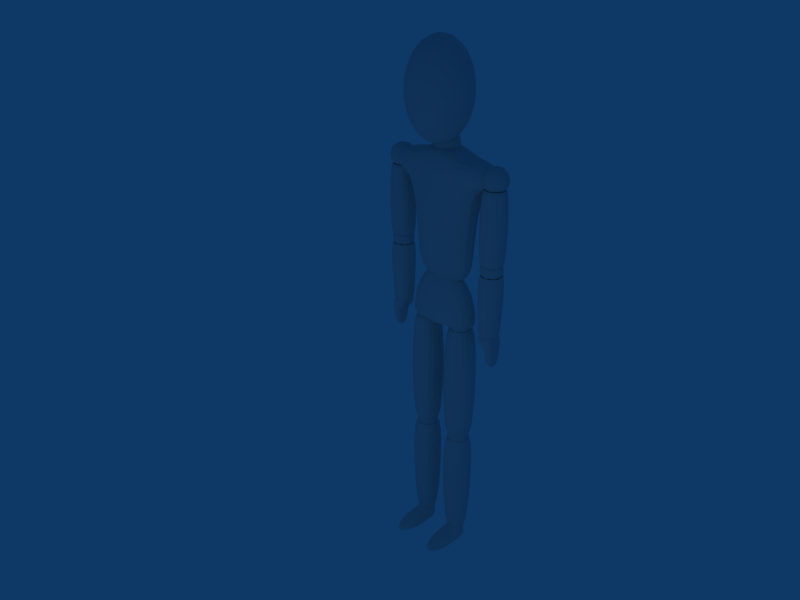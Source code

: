 # Source: puppet.blend  (saved by Blender 2.42.0; exported with 4.5.12 LTS)
import bpy
from mathutils import Matrix  # noqa: F401  (used for matrix-valued properties, if any)

bpy.ops.wm.read_factory_settings(use_empty=True)
scene = bpy.context.scene
scene.name = 'Scene'

# ---- collections
col_collection_1 = bpy.data.collections.new('Collection 1'); scene.collection.children.link(col_collection_1)
col_collection_2 = bpy.data.collections.new('Collection 2'); scene.collection.children.link(col_collection_2)

# ---- world
world_world = bpy.data.worlds.new('World'); scene.world = world_world
world_world.color = (0.05656, 0.2208, 0.4)
world_world.use_sun_shadow = False
world_world.sun_shadow_jitter_overblur = 0.0
world_world.cycles.sampling_method = 'MANUAL'
world_world.cycles.sample_map_resolution = 256

# ---- cameras
cam_camera = bpy.data.cameras.new('Camera')
cam_camera.passepartout_alpha = 0.2
cam_camera.clip_end = 100.0
cam_camera.lens = 35.0
cam_camera.ortho_scale = 7.314
cam_camera.show_passepartout = False
cam_camera.show_safe_areas = True
cam_camera.dof.focus_distance = 0.0
cam_camera.dof.aperture_fstop = 128.0

# ---- lights
light_spot = bpy.data.lights.new('Spot', 'POINT')
light_spot.transmission_factor = 0.0
light_spot.cutoff_distance = 30.0
light_spot.energy = 100.0
light_spot.shadow_buffer_clip_start = 1.001
light_spot.shadow_soft_size = 1.0
light_spot.shadow_maximum_resolution = 0.006
light_spot.use_absolute_resolution = True
light_spot.cycles.use_multiple_importance_sampling = False

# ---- meshes
me_sphere_023 = bpy.data.meshes.new('Sphere.023')
me_sphere_023.from_pydata([(5.677e-10, 9.402e-09, -0.2828), (0.2047, -0.1487, -0.1265), (-0.07817, -0.2406, -0.1265), (-0.253, 2.95e-09, -0.1265), (-0.07817, 0.2406, -0.1265), (0.2047, 0.1487, -0.1265), (0.07817, -0.2406, 0.1265), (-0.2047, -0.1487, 0.1265), (-0.2047, 0.1487, 0.1265), (0.07817, 0.2406, 0.1265), (0.253, -7.491e-09, 0.1265), (5.677e-10, -1.394e-08, 0.2828), (0.1203, -0.0874, -0.2406), (-0.04595, -0.1414, -0.2406), (0.07435, -0.2288, -0.1487), (0.1203, 0.0874, -0.2406), (0.2406, 3.866e-09, -0.1487), (-0.1487, 7.659e-09, -0.2406), (-0.1946, -0.1414, -0.1487), (-0.04595, 0.1414, -0.2406), (-0.1946, 0.1414, -0.1487), (0.07435, 0.2288, -0.1487), (0.269, 0.0874, -3.205e-09), (0.269, -0.0874, -1.042e-08), (0.1663, -0.2288, -1.626e-08), (5.677e-10, -0.2828, -1.848e-08), (-0.1663, -0.2288, -1.626e-08), (-0.269, -0.0874, -1.042e-08), (-0.269, 0.0874, -3.205e-09), (-0.1663, 0.2288, 2.631e-09), (5.677e-10, 0.2828, 4.861e-09), (0.1663, 0.2288, 2.631e-09), (0.1946, -0.1414, 0.1487), (-0.07435, -0.2288, 0.1487), (-0.2406, -8.407e-09, 0.1487), (-0.07435, 0.2288, 0.1487), (0.1946, 0.1414, 0.1487), (0.1487, -1.22e-08, 0.2406), (0.04595, -0.1414, 0.2406), (-0.1203, -0.0874, 0.2406), (-0.1203, 0.0874, 0.2406), (0.04595, 0.1414, 0.2406)], [], [(14, 12, 1), (12, 14, 13), (2, 13, 14), (13, 0, 12), (16, 1, 12), (12, 15, 16), (5, 16, 15), (12, 0, 15), (18, 13, 2), (13, 18, 17), (3, 17, 18), (17, 0, 13), (20, 17, 3), (17, 20, 19), (4, 19, 20), (19, 0, 17), (21, 19, 4), (19, 21, 15), (5, 15, 21), (15, 0, 19), (23, 1, 16), (16, 22, 23), (10, 23, 22), (22, 16, 5), (25, 2, 14), (14, 24, 25), (6, 25, 24), (24, 14, 1), (27, 3, 18), (18, 26, 27), (7, 27, 26), (26, 18, 2), (29, 4, 20), (20, 28, 29), (8, 29, 28), (28, 20, 3), (31, 5, 21), (21, 30, 31), (9, 31, 30), (30, 21, 4), (32, 23, 10), (23, 32, 24), (6, 24, 32), (24, 1, 23), (33, 25, 6), (25, 33, 26), (7, 26, 33), (26, 2, 25), (34, 27, 7), (27, 34, 28), (8, 28, 34), (28, 3, 27), (35, 29, 8), (29, 35, 30), (9, 30, 35), (30, 4, 29), (36, 31, 9), (31, 36, 22), (10, 22, 36), (22, 5, 31), (38, 6, 32), (32, 37, 38), (11, 38, 37), (37, 32, 10), (39, 7, 33), (33, 38, 39), (11, 39, 38), (38, 33, 6), (40, 8, 34), (34, 39, 40), (11, 40, 39), (39, 34, 7), (41, 9, 35), (35, 40, 41), (11, 41, 40), (40, 35, 8), (37, 10, 36), (36, 41, 37), (11, 37, 41), (41, 36, 9)])
me_sphere_023.polygons.foreach_set('use_smooth', [True] * 80)
me_sphere_023.use_remesh_preserve_volume = False
me_sphere_023.use_remesh_preserve_attributes = False
me_sphere_023.use_mirror_vertex_groups = False
me_sphere_023.update()
me_cube_019 = bpy.data.meshes.new('Cube.019')
me_cube_019.from_pydata([(0.3, 1.0, -0.3), (0.36, 0.4, -0.36), (-0.36, 0.4, -0.36), (-0.3, 1.0, -0.3), (0.3, 1.0, 0.3), (0.36, 0.4, 0.36), (-0.36, 0.4, 0.36), (-0.3, 1.0, 0.3), (-0.39, -0.2, -0.39), (-0.39, -0.2, 0.39), (0.39, -0.2, -0.39), (0.39, -0.2, 0.39), (-0.39, -0.8, -0.39), (0.39, -0.8, -0.39), (-0.39, -0.8, 0.39), (0.39, -0.8, 0.39), (-0.36, -1.4, -0.36), (-0.36, -1.4, 0.36), (0.36, -1.4, -0.36), (0.36, -1.4, 0.36), (0.3, -2.1, -0.3), (-0.3, -2.1, -0.3), (0.3, -2.1, 0.3), (-0.3, -2.1, 0.3), (-0.09, -1.7, 0.09), (-0.09, -1.7, -0.09), (0.09, -1.7, -0.09), (0.09, -1.7, 0.09), (-0.09, 0.7, -0.09), (-0.09, 0.7, 0.09), (0.09, 0.7, -0.09), (0.09, 0.7, 0.09)], [], [(0, 1, 2, 3), (4, 7, 6, 5), (0, 4, 5, 1), (2, 6, 7, 3), (6, 2, 8, 9), (1, 5, 11, 10), (5, 6, 9, 11), (2, 1, 10, 8), (8, 10, 13, 12), (11, 9, 14, 15), (10, 11, 15, 13), (9, 8, 12, 14), (14, 12, 16, 17), (13, 15, 19, 18), (15, 14, 17, 19), (12, 13, 18, 16), (16, 18, 20, 21), (19, 17, 23, 22), (18, 19, 22, 20), (17, 16, 21, 23), (23, 21, 25, 24), (20, 22, 27, 26), (22, 23, 24, 27), (21, 20, 26, 25), (26, 27, 24, 25), (3, 7, 29, 28), (4, 0, 30, 31), (7, 4, 31, 29), (0, 3, 28, 30), (28, 29, 31, 30)])
me_cube_019.use_remesh_preserve_volume = False
me_cube_019.use_remesh_preserve_attributes = False
me_cube_019.use_mirror_vertex_groups = False
me_cube_019.update()
me_cube_017 = bpy.data.meshes.new('Cube.017')
me_cube_017.from_pydata([(0.21, 0.9, -0.21), (0.288, 0.4, -0.288), (-0.288, 0.4, -0.288), (-0.21, 0.9, -0.21), (0.21, 0.9, 0.21), (0.288, 0.4, 0.288), (-0.288, 0.4, 0.288), (-0.21, 0.9, 0.21), (-0.3367, -0.2, -0.3367), (-0.3367, -0.2, 0.3367), (0.3367, -0.2, -0.3367), (0.3367, -0.2, 0.3367), (-0.351, -0.8, -0.351), (0.351, -0.8, -0.351), (-0.351, -0.8, 0.351), (0.351, -0.8, 0.351), (-0.36, -1.4, -0.36), (-0.36, -1.4, 0.36), (0.36, -1.4, -0.36), (0.36, -1.4, 0.36), (0.3, -2.1, -0.3), (-0.3, -2.1, -0.3), (0.3, -2.1, 0.3), (-0.3, -2.1, 0.3), (-0.09, -1.7, 0.09), (-0.09, -1.7, -0.09), (0.09, -1.7, -0.09), (0.09, -1.7, 0.09), (-0.09, 0.5, -0.09), (-0.09, 0.5, 0.09), (0.09, 0.5, -0.09), (0.09, 0.5, 0.09)], [], [(0, 1, 2, 3), (4, 7, 6, 5), (0, 4, 5, 1), (2, 6, 7, 3), (6, 2, 8, 9), (1, 5, 11, 10), (5, 6, 9, 11), (2, 1, 10, 8), (8, 10, 13, 12), (11, 9, 14, 15), (10, 11, 15, 13), (9, 8, 12, 14), (14, 12, 16, 17), (13, 15, 19, 18), (15, 14, 17, 19), (12, 13, 18, 16), (16, 18, 20, 21), (19, 17, 23, 22), (18, 19, 22, 20), (17, 16, 21, 23), (23, 21, 25, 24), (20, 22, 27, 26), (22, 23, 24, 27), (21, 20, 26, 25), (26, 27, 24, 25), (3, 7, 29, 28), (4, 0, 30, 31), (7, 4, 31, 29), (0, 3, 28, 30), (28, 29, 31, 30)])
me_cube_017.use_remesh_preserve_volume = False
me_cube_017.use_remesh_preserve_attributes = False
me_cube_017.use_mirror_vertex_groups = False
me_cube_017.update()
me_cube_016 = bpy.data.meshes.new('Cube.016')
me_cube_016.from_pydata([(0.21, 0.9, -0.21), (0.288, 0.4, -0.288), (-0.288, 0.4, -0.288), (-0.21, 0.9, -0.21), (0.21, 0.9, 0.21), (0.288, 0.4, 0.288), (-0.288, 0.4, 0.288), (-0.21, 0.9, 0.21), (-0.3367, -0.2, -0.3367), (-0.3367, -0.2, 0.3367), (0.3367, -0.2, -0.3367), (0.3367, -0.2, 0.3367), (-0.351, -0.8, -0.351), (0.351, -0.8, -0.351), (-0.351, -0.8, 0.351), (0.351, -0.8, 0.351), (-0.36, -1.4, -0.36), (-0.36, -1.4, 0.36), (0.36, -1.4, -0.36), (0.36, -1.4, 0.36), (0.3, -2.1, -0.3), (-0.3, -2.1, -0.3), (0.3, -2.1, 0.3), (-0.3, -2.1, 0.3), (-0.09, -1.7, 0.09), (-0.09, -1.7, -0.09), (0.09, -1.7, -0.09), (0.09, -1.7, 0.09), (-0.09, 0.5, -0.09), (-0.09, 0.5, 0.09), (0.09, 0.5, -0.09), (0.09, 0.5, 0.09)], [], [(0, 1, 2, 3), (4, 7, 6, 5), (0, 4, 5, 1), (2, 6, 7, 3), (6, 2, 8, 9), (1, 5, 11, 10), (5, 6, 9, 11), (2, 1, 10, 8), (8, 10, 13, 12), (11, 9, 14, 15), (10, 11, 15, 13), (9, 8, 12, 14), (14, 12, 16, 17), (13, 15, 19, 18), (15, 14, 17, 19), (12, 13, 18, 16), (16, 18, 20, 21), (19, 17, 23, 22), (18, 19, 22, 20), (17, 16, 21, 23), (23, 21, 25, 24), (20, 22, 27, 26), (22, 23, 24, 27), (21, 20, 26, 25), (26, 27, 24, 25), (3, 7, 29, 28), (4, 0, 30, 31), (7, 4, 31, 29), (0, 3, 28, 30), (28, 29, 31, 30)])
me_cube_016.use_remesh_preserve_volume = False
me_cube_016.use_remesh_preserve_attributes = False
me_cube_016.use_mirror_vertex_groups = False
me_cube_016.update()
me_cube_013 = bpy.data.meshes.new('Cube.013')
me_cube_013.from_pydata([(0.3, 1.0, -0.3), (0.36, 0.4, -0.36), (-0.36, 0.4, -0.36), (-0.3, 1.0, -0.3), (0.3, 1.0, 0.3), (0.36, 0.4, 0.36), (-0.36, 0.4, 0.36), (-0.3, 1.0, 0.3), (-0.39, -0.2, -0.39), (-0.39, -0.2, 0.39), (0.39, -0.2, -0.39), (0.39, -0.2, 0.39), (-0.39, -0.8, -0.39), (0.39, -0.8, -0.39), (-0.39, -0.8, 0.39), (0.39, -0.8, 0.39), (-0.36, -1.4, -0.36), (-0.36, -1.4, 0.36), (0.36, -1.4, -0.36), (0.36, -1.4, 0.36), (0.3, -2.1, -0.3), (-0.3, -2.1, -0.3), (0.3, -2.1, 0.3), (-0.3, -2.1, 0.3), (-0.09, -1.7, 0.09), (-0.09, -1.7, -0.09), (0.09, -1.7, -0.09), (0.09, -1.7, 0.09), (-0.09, 0.7, -0.09), (-0.09, 0.7, 0.09), (0.09, 0.7, -0.09), (0.09, 0.7, 0.09)], [], [(0, 1, 2, 3), (4, 7, 6, 5), (0, 4, 5, 1), (2, 6, 7, 3), (6, 2, 8, 9), (1, 5, 11, 10), (5, 6, 9, 11), (2, 1, 10, 8), (8, 10, 13, 12), (11, 9, 14, 15), (10, 11, 15, 13), (9, 8, 12, 14), (14, 12, 16, 17), (13, 15, 19, 18), (15, 14, 17, 19), (12, 13, 18, 16), (16, 18, 20, 21), (19, 17, 23, 22), (18, 19, 22, 20), (17, 16, 21, 23), (23, 21, 25, 24), (20, 22, 27, 26), (22, 23, 24, 27), (21, 20, 26, 25), (26, 27, 24, 25), (3, 7, 29, 28), (4, 0, 30, 31), (7, 4, 31, 29), (0, 3, 28, 30), (28, 29, 31, 30)])
me_cube_013.use_remesh_preserve_volume = False
me_cube_013.use_remesh_preserve_attributes = False
me_cube_013.use_mirror_vertex_groups = False
me_cube_013.update()
me_sphere_022 = bpy.data.meshes.new('Sphere.022')
me_sphere_022.from_pydata([(5.677e-10, 9.402e-09, -0.2828), (0.2047, -0.1487, -0.1265), (-0.07817, -0.2406, -0.1265), (-0.253, 2.95e-09, -0.1265), (-0.07817, 0.2406, -0.1265), (0.2047, 0.1487, -0.1265), (0.07817, -0.2406, 0.1265), (-0.2047, -0.1487, 0.1265), (-0.2047, 0.1487, 0.1265), (0.07817, 0.2406, 0.1265), (0.253, -7.491e-09, 0.1265), (5.677e-10, -1.394e-08, 0.2828), (0.1203, -0.0874, -0.2406), (-0.04595, -0.1414, -0.2406), (0.07435, -0.2288, -0.1487), (0.1203, 0.0874, -0.2406), (0.2406, 3.866e-09, -0.1487), (-0.1487, 7.659e-09, -0.2406), (-0.1946, -0.1414, -0.1487), (-0.04595, 0.1414, -0.2406), (-0.1946, 0.1414, -0.1487), (0.07435, 0.2288, -0.1487), (0.269, 0.0874, -3.205e-09), (0.269, -0.0874, -1.042e-08), (0.1663, -0.2288, -1.626e-08), (5.677e-10, -0.2828, -1.848e-08), (-0.1663, -0.2288, -1.626e-08), (-0.269, -0.0874, -1.042e-08), (-0.269, 0.0874, -3.205e-09), (-0.1663, 0.2288, 2.631e-09), (5.677e-10, 0.2828, 4.861e-09), (0.1663, 0.2288, 2.631e-09), (0.1946, -0.1414, 0.1487), (-0.07435, -0.2288, 0.1487), (-0.2406, -8.407e-09, 0.1487), (-0.07435, 0.2288, 0.1487), (0.1946, 0.1414, 0.1487), (0.1487, -1.22e-08, 0.2406), (0.04595, -0.1414, 0.2406), (-0.1203, -0.0874, 0.2406), (-0.1203, 0.0874, 0.2406), (0.04595, 0.1414, 0.2406)], [], [(14, 12, 1), (12, 14, 13), (2, 13, 14), (13, 0, 12), (16, 1, 12), (12, 15, 16), (5, 16, 15), (12, 0, 15), (18, 13, 2), (13, 18, 17), (3, 17, 18), (17, 0, 13), (20, 17, 3), (17, 20, 19), (4, 19, 20), (19, 0, 17), (21, 19, 4), (19, 21, 15), (5, 15, 21), (15, 0, 19), (23, 1, 16), (16, 22, 23), (10, 23, 22), (22, 16, 5), (25, 2, 14), (14, 24, 25), (6, 25, 24), (24, 14, 1), (27, 3, 18), (18, 26, 27), (7, 27, 26), (26, 18, 2), (29, 4, 20), (20, 28, 29), (8, 29, 28), (28, 20, 3), (31, 5, 21), (21, 30, 31), (9, 31, 30), (30, 21, 4), (32, 23, 10), (23, 32, 24), (6, 24, 32), (24, 1, 23), (33, 25, 6), (25, 33, 26), (7, 26, 33), (26, 2, 25), (34, 27, 7), (27, 34, 28), (8, 28, 34), (28, 3, 27), (35, 29, 8), (29, 35, 30), (9, 30, 35), (30, 4, 29), (36, 31, 9), (31, 36, 22), (10, 22, 36), (22, 5, 31), (38, 6, 32), (32, 37, 38), (11, 38, 37), (37, 32, 10), (39, 7, 33), (33, 38, 39), (11, 39, 38), (38, 33, 6), (40, 8, 34), (34, 39, 40), (11, 40, 39), (39, 34, 7), (41, 9, 35), (35, 40, 41), (11, 41, 40), (40, 35, 8), (37, 10, 36), (36, 41, 37), (11, 37, 41), (41, 36, 9)])
me_sphere_022.polygons.foreach_set('use_smooth', [True] * 80)
me_sphere_022.use_remesh_preserve_volume = False
me_sphere_022.use_remesh_preserve_attributes = False
me_sphere_022.use_mirror_vertex_groups = False
me_sphere_022.update()
me_cube_011 = bpy.data.meshes.new('Cube.011')
me_cube_011.from_pydata([(0.3146, 0.0003095, -0.3146), (0.286, -0.498, -0.286), (-0.286, -0.498, -0.286), (-0.3146, 0.0003097, -0.3146), (0.3146, 0.0003094, 0.3146), (0.286, -0.498, 0.286), (-0.286, -0.498, 0.286), (-0.3146, 0.0003096, 0.3146), (-0.286, 0.5022, -0.286), (-0.286, 0.5022, 0.286), (0.286, 0.5022, -0.286), (0.286, 0.5022, 0.286), (0.264, 0.9, -0.264), (-0.264, 0.9, -0.264), (0.264, 0.9, 0.264), (-0.264, 0.9, 0.264), (-0.14, 0.7, -0.14), (-0.14, 0.7, 0.14), (0.14, 0.7, -0.14), (0.14, 0.7, 0.14), (-0.27, -0.9, 0.27), (-0.27, -0.9, -0.27), (0.27, -0.9, -0.27), (0.27, -0.9, 0.27), (0.154, -0.588, -0.154), (-0.154, -0.588, -0.154), (0.154, -0.588, 0.154), (-0.154, -0.588, 0.154)], [], [(0, 1, 2, 3), (4, 7, 6, 5), (0, 4, 5, 1), (2, 6, 7, 3), (3, 7, 9, 8), (4, 0, 10, 11), (7, 4, 11, 9), (0, 3, 8, 10), (10, 8, 13, 12), (9, 11, 14, 15), (11, 10, 12, 14), (8, 9, 15, 13), (13, 15, 17, 16), (14, 12, 18, 19), (15, 14, 19, 17), (12, 13, 16, 18), (16, 17, 19, 18), (6, 2, 21, 20), (1, 5, 23, 22), (5, 6, 20, 23), (2, 1, 22, 21), (21, 22, 24, 25), (23, 20, 27, 26), (22, 23, 26, 24), (20, 21, 25, 27), (24, 26, 27, 25)])
me_cube_011.use_remesh_preserve_volume = False
me_cube_011.use_remesh_preserve_attributes = False
me_cube_011.use_mirror_vertex_groups = False
me_cube_011.update()
me_cube_010 = bpy.data.meshes.new('Cube.010')
me_cube_010.from_pydata([(0.2831, -0.1997, -0.2831), (0.286, -0.498, -0.286), (-0.286, -0.498, -0.286), (-0.2831, -0.1997, -0.2831), (0.2831, -0.1997, 0.2831), (0.286, -0.498, 0.286), (-0.286, -0.498, 0.286), (-0.2831, -0.1997, 0.2831), (-0.2574, 0.3022, -0.2574), (-0.2574, 0.3022, 0.2574), (0.2574, 0.3022, -0.2574), (0.2574, 0.3022, 0.2574), (0.2376, 0.7, -0.2376), (-0.2376, 0.7, -0.2376), (0.2376, 0.7, 0.2376), (-0.2376, 0.7, 0.2376), (-0.126, 0.5, -0.126), (-0.126, 0.5, 0.126), (0.126, 0.5, -0.126), (0.126, 0.5, 0.126), (-0.27, -0.9, 0.27), (-0.27, -0.9, -0.27), (0.27, -0.9, -0.27), (0.27, -0.9, 0.27), (0.154, -0.588, -0.154), (-0.154, -0.588, -0.154), (0.154, -0.588, 0.154), (-0.154, -0.588, 0.154)], [], [(0, 1, 2, 3), (4, 7, 6, 5), (0, 4, 5, 1), (2, 6, 7, 3), (3, 7, 9, 8), (4, 0, 10, 11), (7, 4, 11, 9), (0, 3, 8, 10), (10, 8, 13, 12), (9, 11, 14, 15), (11, 10, 12, 14), (8, 9, 15, 13), (13, 15, 17, 16), (14, 12, 18, 19), (15, 14, 19, 17), (12, 13, 16, 18), (16, 17, 19, 18), (6, 2, 21, 20), (1, 5, 23, 22), (5, 6, 20, 23), (2, 1, 22, 21), (21, 22, 24, 25), (23, 20, 27, 26), (22, 23, 26, 24), (20, 21, 25, 27), (24, 26, 27, 25)])
me_cube_010.use_remesh_preserve_volume = False
me_cube_010.use_remesh_preserve_attributes = False
me_cube_010.use_mirror_vertex_groups = False
me_cube_010.update()
me_cube_009 = bpy.data.meshes.new('Cube.009')
me_cube_009.from_pydata([(0.2831, -0.1997, -0.2831), (0.286, -0.498, -0.286), (-0.286, -0.498, -0.286), (-0.2831, -0.1997, -0.2831), (0.2831, -0.1997, 0.2831), (0.286, -0.498, 0.286), (-0.286, -0.498, 0.286), (-0.2831, -0.1997, 0.2831), (-0.2574, 0.3022, -0.2574), (-0.2574, 0.3022, 0.2574), (0.2574, 0.3022, -0.2574), (0.2574, 0.3022, 0.2574), (0.2376, 0.7, -0.2376), (-0.2376, 0.7, -0.2376), (0.2376, 0.7, 0.2376), (-0.2376, 0.7, 0.2376), (-0.126, 0.5, -0.126), (-0.126, 0.5, 0.126), (0.126, 0.5, -0.126), (0.126, 0.5, 0.126), (-0.27, -0.9, 0.27), (-0.27, -0.9, -0.27), (0.27, -0.9, -0.27), (0.27, -0.9, 0.27), (0.154, -0.588, -0.154), (-0.154, -0.588, -0.154), (0.154, -0.588, 0.154), (-0.154, -0.588, 0.154)], [], [(0, 1, 2, 3), (4, 7, 6, 5), (0, 4, 5, 1), (2, 6, 7, 3), (3, 7, 9, 8), (4, 0, 10, 11), (7, 4, 11, 9), (0, 3, 8, 10), (10, 8, 13, 12), (9, 11, 14, 15), (11, 10, 12, 14), (8, 9, 15, 13), (13, 15, 17, 16), (14, 12, 18, 19), (15, 14, 19, 17), (12, 13, 16, 18), (16, 17, 19, 18), (6, 2, 21, 20), (1, 5, 23, 22), (5, 6, 20, 23), (2, 1, 22, 21), (21, 22, 24, 25), (23, 20, 27, 26), (22, 23, 26, 24), (20, 21, 25, 27), (24, 26, 27, 25)])
me_cube_009.use_remesh_preserve_volume = False
me_cube_009.use_remesh_preserve_attributes = False
me_cube_009.use_mirror_vertex_groups = False
me_cube_009.update()
me_cube_005 = bpy.data.meshes.new('Cube.005')
me_cube_005.from_pydata([(0.3146, 0.0003095, -0.3146), (0.286, -0.498, -0.286), (-0.286, -0.498, -0.286), (-0.3146, 0.0003097, -0.3146), (0.3146, 0.0003094, 0.3146), (0.286, -0.498, 0.286), (-0.286, -0.498, 0.286), (-0.3146, 0.0003096, 0.3146), (-0.286, 0.5022, -0.286), (-0.286, 0.5022, 0.286), (0.286, 0.5022, -0.286), (0.286, 0.5022, 0.286), (0.264, 0.9, -0.264), (-0.264, 0.9, -0.264), (0.264, 0.9, 0.264), (-0.264, 0.9, 0.264), (-0.14, 0.7, -0.14), (-0.14, 0.7, 0.14), (0.14, 0.7, -0.14), (0.14, 0.7, 0.14), (-0.27, -0.9, 0.27), (-0.27, -0.9, -0.27), (0.27, -0.9, -0.27), (0.27, -0.9, 0.27), (0.154, -0.588, -0.154), (-0.154, -0.588, -0.154), (0.154, -0.588, 0.154), (-0.154, -0.588, 0.154)], [], [(0, 1, 2, 3), (4, 7, 6, 5), (0, 4, 5, 1), (2, 6, 7, 3), (3, 7, 9, 8), (4, 0, 10, 11), (7, 4, 11, 9), (0, 3, 8, 10), (10, 8, 13, 12), (9, 11, 14, 15), (11, 10, 12, 14), (8, 9, 15, 13), (13, 15, 17, 16), (14, 12, 18, 19), (15, 14, 19, 17), (12, 13, 16, 18), (16, 17, 19, 18), (6, 2, 21, 20), (1, 5, 23, 22), (5, 6, 20, 23), (2, 1, 22, 21), (21, 22, 24, 25), (23, 20, 27, 26), (22, 23, 26, 24), (20, 21, 25, 27), (24, 26, 27, 25)])
me_cube_005.use_remesh_preserve_volume = False
me_cube_005.use_remesh_preserve_attributes = False
me_cube_005.use_mirror_vertex_groups = False
me_cube_005.update()
me_cube_003 = bpy.data.meshes.new('Cube.003')
me_cube_003.from_pydata([(-0.6, 0.7, -0.45), (-1.0, 0.2, -0.45), (1.0, 0.2, -0.45), (0.6, 0.7, -0.45), (-0.6, 0.7, 0.45), (-1.0, 0.2, 0.45), (1.0, 0.2, 0.45), (0.6, 0.7, 0.45), (-1.3, 0.1, 0.3), (-1.3, 0.7, 0.3), (-1.3, 0.1, -0.3), (-1.3, 0.7, -0.3), (1.3, 0.7, 0.3), (1.3, 0.1, 0.3), (1.3, 0.7, -0.3), (1.3, 0.1, -0.3), (0.8, -1.0, 0.4), (-0.8, -1.0, 0.4), (0.8, -1.0, -0.4), (-0.8, -1.0, -0.4), (-0.8, -1.9, -0.3), (0.8, -1.9, -0.3), (-0.8, -1.9, 0.3), (0.8, -1.9, 0.3), (0.3, 0.9, -0.3), (0.3, 0.9, 0.3), (-0.3, 0.9, -0.3), (-0.3, 0.9, 0.3), (0.4, -2.1, -0.15), (0.4, -2.1, 0.15), (-0.4, -2.1, -0.15), (-0.4, -2.1, 0.15)], [], [(0, 1, 2, 3), (4, 7, 6, 5), (0, 4, 9, 11), (5, 1, 10, 8), (4, 5, 8, 9), (1, 0, 11, 10), (11, 9, 8, 10), (7, 3, 14, 12), (2, 6, 13, 15), (6, 7, 12, 13), (3, 2, 15, 14), (15, 13, 12, 14), (6, 2, 18, 16), (1, 5, 17, 19), (5, 6, 16, 17), (2, 1, 19, 18), (18, 19, 20, 21), (17, 16, 23, 22), (19, 17, 22, 20), (16, 18, 21, 23), (3, 7, 25, 24), (4, 0, 26, 27), (7, 4, 27, 25), (0, 3, 24, 26), (24, 25, 27, 26), (23, 21, 28, 29), (20, 22, 31, 30), (22, 23, 29, 31), (21, 20, 30, 28), (30, 31, 29, 28)])
me_cube_003.use_remesh_preserve_volume = False
me_cube_003.use_remesh_preserve_attributes = False
me_cube_003.use_mirror_vertex_groups = False
me_cube_003.update()
me_sphere_017 = bpy.data.meshes.new('Sphere.017')
me_sphere_017.from_pydata([(-2.649e-09, 2.076e-08, -0.8485), (-0.7589, 7.823e-09, -0.3795), (-0.2345, 1.011, -0.3795), (0.614, 0.6245, -0.3795), (-0.614, 0.6245, 0.3795), (0.2345, 1.011, 0.3795), (0.7589, -1.311e-08, 0.3795), (-2.649e-09, -2.604e-08, 0.8485), (0.3609, 0.3671, -0.7218), (0.7218, 9.661e-09, -0.4461), (-0.4461, 1.726e-08, -0.7218), (-0.1378, 0.594, -0.7218), (-0.5839, 0.594, -0.4461), (0.2231, 0.9611, -0.4461), (0.807, 0.3671, 1.845e-08), (-0.807, 0.3671, 1.845e-08), (-0.4988, 0.9611, 4.877e-08), (-2.649e-09, 1.188, 6.035e-08), (0.4988, 0.9611, 4.877e-08), (-0.7218, -1.494e-08, 0.4461), (-0.2231, 0.9611, 0.4461), (0.5839, 0.594, 0.4461), (0.4461, -2.255e-08, 0.7218), (-0.3609, 0.3671, 0.7218), (0.1378, 0.594, 0.7218), (0.1876, 0.1908, -0.8162), (0.5067, 0.5154, -0.5724), (0.6943, 0.3246, -0.4291), (-0.2319, 1.987e-08, -0.8162), (-0.6264, 1.314e-08, -0.5724), (-0.07165, 0.3087, -0.8162), (-0.1936, 0.834, -0.5724), (-0.4254, 0.834, -0.4291), (-0.698, 0.3087, -0.4291), (-0.005961, 1.025, -0.4291), (0.4351, 0.8242, -0.4291), (0.7386, 0.5154, -0.1972), (0.814, 0.1908, 0.1972), (-0.7386, 0.5154, 0.1972), (-0.814, 0.1908, -0.1972), (-0.3811, 1.025, -0.1972), (-0.5784, 0.8242, 0.1972), (-0.1219, 1.143, -0.1972), (0.1219, 1.143, 0.1972), (0.5784, 0.8242, -0.1972), (0.3811, 1.025, 0.1972), (-0.6943, 0.3246, 0.4291), (-0.4351, 0.8242, 0.4291), (0.005961, 1.025, 0.4291), (0.4254, 0.834, 0.4291), (0.698, 0.3087, 0.4291), (0.6264, -1.843e-08, 0.5724), (0.2319, -2.515e-08, 0.8162), (-0.5067, 0.5154, 0.5724), (-0.1876, 0.1908, 0.8162), (0.1936, 0.834, 0.5724), (0.07165, 0.3087, 0.8162), (0.3795, 1.829e-08, -0.7589), (0.5692, 0.193, -0.614), (-0.5415, 0.3123, -0.614), (-0.307, 0.3123, -0.7589), (-0.3795, 0.6245, -0.614), (0.04479, 0.8175, -0.614), (0.1173, 0.5053, -0.7589), (0.307, 0.6982, -0.614), (0.8037, 0.193, -0.2345), (0.8485, -2.642e-09, -2.943e-10), (-0.5692, 0.8175, -0.2345), (-0.7313, 0.5053, -0.2345), (-0.6865, 0.6983, 3.535e-08), (0.3795, 1.011, -0.2345), (0.1173, 1.13, -0.2345), (0.2622, 1.13, 5.738e-08), (-0.8485, -2.642e-09, -2.943e-10), (-0.8037, 0.193, 0.2345), (-0.3795, 1.011, 0.2345), (-0.2622, 1.13, 5.738e-08), (-0.1173, 1.13, 0.2345), (0.5692, 0.8175, 0.2345), (0.6865, 0.6983, 3.535e-08), (0.7313, 0.5053, 0.2345), (-0.5692, 0.193, 0.614), (-0.3795, -2.357e-08, 0.7589), (-0.04479, 0.8175, 0.614), (-0.307, 0.6982, 0.614), (-0.1173, 0.5053, 0.7589), (0.5415, 0.3123, 0.614), (0.3795, 0.6245, 0.614), (0.307, 0.3123, 0.7589), (-1.479, -0.6265, 0.8246)], [], [(58, 57, 8), (26, 3, 27), (27, 58, 26), (8, 26, 58), (58, 27, 9), (25, 8, 57), (59, 33, 12), (33, 59, 29), (10, 29, 59), (29, 1, 33), (59, 60, 10), (60, 59, 61), (12, 61, 59), (61, 11, 60), (31, 32, 2), (32, 31, 61), (11, 61, 31), (61, 12, 32), (30, 60, 11), (60, 30, 28), (0, 28, 30), (28, 10, 60), (62, 34, 13), (34, 62, 31), (11, 31, 62), (31, 2, 34), (62, 63, 11), (63, 62, 64), (13, 64, 62), (64, 8, 63), (26, 35, 3), (35, 26, 64), (8, 64, 26), (64, 13, 35), (25, 63, 8), (63, 25, 30), (0, 30, 25), (30, 11, 63), (66, 65, 14), (14, 37, 66), (36, 14, 65), (65, 27, 36), (3, 36, 27), (27, 65, 9), (67, 16, 40), (40, 32, 67), (12, 67, 32), (32, 40, 2), (67, 12, 68), (68, 69, 67), (16, 67, 69), (69, 68, 15), (38, 4, 41), (41, 69, 38), (15, 38, 69), (69, 41, 16), (39, 15, 68), (68, 33, 39), (1, 39, 33), (33, 68, 12), (70, 18, 44), (44, 35, 70), (13, 70, 35), (35, 44, 3), (70, 13, 71), (71, 72, 70), (18, 70, 72), (72, 71, 17), (43, 5, 45), (45, 72, 43), (17, 43, 72), (72, 45, 18), (42, 17, 71), (71, 34, 42), (2, 42, 34), (34, 71, 13), (74, 15, 73), (38, 46, 4), (46, 38, 74), (15, 74, 38), (74, 19, 46), (39, 73, 15), (75, 47, 20), (47, 75, 41), (16, 41, 75), (41, 4, 47), (75, 76, 16), (76, 75, 77), (20, 77, 75), (77, 17, 76), (43, 48, 5), (48, 43, 77), (17, 77, 43), (77, 20, 48), (42, 76, 17), (76, 42, 40), (2, 40, 42), (40, 16, 76), (78, 49, 21), (49, 78, 45), (18, 45, 78), (45, 5, 49), (78, 79, 18), (79, 78, 80), (21, 80, 78), (80, 14, 79), (37, 50, 6), (50, 37, 80), (14, 80, 37), (80, 21, 50), (36, 79, 14), (79, 36, 44), (3, 44, 36), (44, 18, 79), (81, 23, 53), (53, 46, 81), (19, 81, 46), (46, 53, 4), (23, 81, 82), (82, 54, 23), (83, 24, 55), (55, 48, 83), (20, 83, 48), (48, 55, 5), (83, 20, 84), (84, 85, 83), (24, 83, 85), (85, 84, 23), (54, 7, 56), (56, 85, 54), (23, 54, 85), (85, 56, 24), (53, 23, 84), (84, 47, 53), (4, 53, 47), (47, 84, 20), (86, 22, 51), (51, 50, 86), (21, 86, 50), (50, 51, 6), (86, 21, 87), (87, 88, 86), (22, 86, 88), (88, 87, 24), (56, 7, 52), (52, 88, 56), (24, 56, 88), (88, 52, 22), (55, 24, 87), (87, 49, 55), (5, 55, 49), (49, 87, 21), (0, 25, 57), (9, 57, 58), (9, 65, 66), (6, 66, 37), (7, 54, 82), (19, 82, 81), (19, 74, 73), (1, 73, 39), (52, 7, 82), (22, 52, 82), (22, 82, 19), (51, 22, 19), (6, 51, 19), (6, 19, 73), (66, 6, 73), (66, 73, 1), (9, 66, 1), (9, 1, 29), (57, 9, 29), (57, 29, 10), (57, 10, 28), (0, 57, 28)])
me_sphere_017.use_remesh_preserve_volume = False
me_sphere_017.use_remesh_preserve_attributes = False
me_sphere_017.use_mirror_vertex_groups = False
me_sphere_017.update()
me_sphere_015 = bpy.data.meshes.new('Sphere.015')
me_sphere_015.from_pydata([(5.677e-10, 9.402e-09, -0.2828), (0.2047, -0.1487, -0.1265), (-0.07817, -0.2406, -0.1265), (-0.253, 2.95e-09, -0.1265), (-0.07817, 0.2406, -0.1265), (0.2047, 0.1487, -0.1265), (0.07817, -0.2406, 0.1265), (-0.2047, -0.1487, 0.1265), (-0.2047, 0.1487, 0.1265), (0.07817, 0.2406, 0.1265), (0.253, -7.491e-09, 0.1265), (5.677e-10, -1.394e-08, 0.2828), (0.1203, -0.0874, -0.2406), (-0.04595, -0.1414, -0.2406), (0.07435, -0.2288, -0.1487), (0.1203, 0.0874, -0.2406), (0.2406, 3.866e-09, -0.1487), (-0.1487, 7.659e-09, -0.2406), (-0.1946, -0.1414, -0.1487), (-0.04595, 0.1414, -0.2406), (-0.1946, 0.1414, -0.1487), (0.07435, 0.2288, -0.1487), (0.269, 0.0874, -3.205e-09), (0.269, -0.0874, -1.042e-08), (0.1663, -0.2288, -1.626e-08), (5.677e-10, -0.2828, -1.848e-08), (-0.1663, -0.2288, -1.626e-08), (-0.269, -0.0874, -1.042e-08), (-0.269, 0.0874, -3.205e-09), (-0.1663, 0.2288, 2.631e-09), (5.677e-10, 0.2828, 4.861e-09), (0.1663, 0.2288, 2.631e-09), (0.1946, -0.1414, 0.1487), (-0.07435, -0.2288, 0.1487), (-0.2406, -8.407e-09, 0.1487), (-0.07435, 0.2288, 0.1487), (0.1946, 0.1414, 0.1487), (0.1487, -1.22e-08, 0.2406), (0.04595, -0.1414, 0.2406), (-0.1203, -0.0874, 0.2406), (-0.1203, 0.0874, 0.2406), (0.04595, 0.1414, 0.2406)], [], [(14, 12, 1), (12, 14, 13), (2, 13, 14), (13, 0, 12), (16, 1, 12), (12, 15, 16), (5, 16, 15), (12, 0, 15), (18, 13, 2), (13, 18, 17), (3, 17, 18), (17, 0, 13), (20, 17, 3), (17, 20, 19), (4, 19, 20), (19, 0, 17), (21, 19, 4), (19, 21, 15), (5, 15, 21), (15, 0, 19), (23, 1, 16), (16, 22, 23), (10, 23, 22), (22, 16, 5), (25, 2, 14), (14, 24, 25), (6, 25, 24), (24, 14, 1), (27, 3, 18), (18, 26, 27), (7, 27, 26), (26, 18, 2), (29, 4, 20), (20, 28, 29), (8, 29, 28), (28, 20, 3), (31, 5, 21), (21, 30, 31), (9, 31, 30), (30, 21, 4), (32, 23, 10), (23, 32, 24), (6, 24, 32), (24, 1, 23), (33, 25, 6), (25, 33, 26), (7, 26, 33), (26, 2, 25), (34, 27, 7), (27, 34, 28), (8, 28, 34), (28, 3, 27), (35, 29, 8), (29, 35, 30), (9, 30, 35), (30, 4, 29), (36, 31, 9), (31, 36, 22), (10, 22, 36), (22, 5, 31), (38, 6, 32), (32, 37, 38), (11, 38, 37), (37, 32, 10), (39, 7, 33), (33, 38, 39), (11, 39, 38), (38, 33, 6), (40, 8, 34), (34, 39, 40), (11, 40, 39), (39, 34, 7), (41, 9, 35), (35, 40, 41), (11, 41, 40), (40, 35, 8), (37, 10, 36), (36, 41, 37), (11, 37, 41), (41, 36, 9)])
me_sphere_015.polygons.foreach_set('use_smooth', [True] * 80)
me_sphere_015.use_remesh_preserve_volume = False
me_sphere_015.use_remesh_preserve_attributes = False
me_sphere_015.use_mirror_vertex_groups = False
me_sphere_015.update()
me_sphere_014 = bpy.data.meshes.new('Sphere.014')
me_sphere_014.from_pydata([(5.677e-10, 9.402e-09, -0.2828), (0.2047, -0.1487, -0.1265), (-0.07817, -0.2406, -0.1265), (-0.253, 2.95e-09, -0.1265), (-0.07817, 0.2406, -0.1265), (0.2047, 0.1487, -0.1265), (0.07817, -0.2406, 0.1265), (-0.2047, -0.1487, 0.1265), (-0.2047, 0.1487, 0.1265), (0.07817, 0.2406, 0.1265), (0.253, -7.491e-09, 0.1265), (5.677e-10, -1.394e-08, 0.2828), (0.1203, -0.0874, -0.2406), (-0.04595, -0.1414, -0.2406), (0.07435, -0.2288, -0.1487), (0.1203, 0.0874, -0.2406), (0.2406, 3.866e-09, -0.1487), (-0.1487, 7.659e-09, -0.2406), (-0.1946, -0.1414, -0.1487), (-0.04595, 0.1414, -0.2406), (-0.1946, 0.1414, -0.1487), (0.07435, 0.2288, -0.1487), (0.269, 0.0874, -3.205e-09), (0.269, -0.0874, -1.042e-08), (0.1663, -0.2288, -1.626e-08), (5.677e-10, -0.2828, -1.848e-08), (-0.1663, -0.2288, -1.626e-08), (-0.269, -0.0874, -1.042e-08), (-0.269, 0.0874, -3.205e-09), (-0.1663, 0.2288, 2.631e-09), (5.677e-10, 0.2828, 4.861e-09), (0.1663, 0.2288, 2.631e-09), (0.1946, -0.1414, 0.1487), (-0.07435, -0.2288, 0.1487), (-0.2406, -8.407e-09, 0.1487), (-0.07435, 0.2288, 0.1487), (0.1946, 0.1414, 0.1487), (0.1487, -1.22e-08, 0.2406), (0.04595, -0.1414, 0.2406), (-0.1203, -0.0874, 0.2406), (-0.1203, 0.0874, 0.2406), (0.04595, 0.1414, 0.2406)], [], [(14, 12, 1), (12, 14, 13), (2, 13, 14), (13, 0, 12), (16, 1, 12), (12, 15, 16), (5, 16, 15), (12, 0, 15), (18, 13, 2), (13, 18, 17), (3, 17, 18), (17, 0, 13), (20, 17, 3), (17, 20, 19), (4, 19, 20), (19, 0, 17), (21, 19, 4), (19, 21, 15), (5, 15, 21), (15, 0, 19), (23, 1, 16), (16, 22, 23), (10, 23, 22), (22, 16, 5), (25, 2, 14), (14, 24, 25), (6, 25, 24), (24, 14, 1), (27, 3, 18), (18, 26, 27), (7, 27, 26), (26, 18, 2), (29, 4, 20), (20, 28, 29), (8, 29, 28), (28, 20, 3), (31, 5, 21), (21, 30, 31), (9, 31, 30), (30, 21, 4), (32, 23, 10), (23, 32, 24), (6, 24, 32), (24, 1, 23), (33, 25, 6), (25, 33, 26), (7, 26, 33), (26, 2, 25), (34, 27, 7), (27, 34, 28), (8, 28, 34), (28, 3, 27), (35, 29, 8), (29, 35, 30), (9, 30, 35), (30, 4, 29), (36, 31, 9), (31, 36, 22), (10, 22, 36), (22, 5, 31), (38, 6, 32), (32, 37, 38), (11, 38, 37), (37, 32, 10), (39, 7, 33), (33, 38, 39), (11, 39, 38), (38, 33, 6), (40, 8, 34), (34, 39, 40), (11, 40, 39), (39, 34, 7), (41, 9, 35), (35, 40, 41), (11, 41, 40), (40, 35, 8), (37, 10, 36), (36, 41, 37), (11, 37, 41), (41, 36, 9)])
me_sphere_014.polygons.foreach_set('use_smooth', [True] * 80)
me_sphere_014.use_remesh_preserve_volume = False
me_sphere_014.use_remesh_preserve_attributes = False
me_sphere_014.use_mirror_vertex_groups = False
me_sphere_014.update()
me_sphere_013 = bpy.data.meshes.new('Sphere.013')
me_sphere_013.from_pydata([(5.677e-10, 9.402e-09, -0.2828), (0.2047, -0.1487, -0.1265), (-0.07817, -0.2406, -0.1265), (-0.253, 2.95e-09, -0.1265), (-0.07817, 0.2406, -0.1265), (0.2047, 0.1487, -0.1265), (0.07817, -0.2406, 0.1265), (-0.2047, -0.1487, 0.1265), (-0.2047, 0.1487, 0.1265), (0.07817, 0.2406, 0.1265), (0.253, -7.491e-09, 0.1265), (5.677e-10, -1.394e-08, 0.2828), (0.1203, -0.0874, -0.2406), (-0.04595, -0.1414, -0.2406), (0.07435, -0.2288, -0.1487), (0.1203, 0.0874, -0.2406), (0.2406, 3.866e-09, -0.1487), (-0.1487, 7.659e-09, -0.2406), (-0.1946, -0.1414, -0.1487), (-0.04595, 0.1414, -0.2406), (-0.1946, 0.1414, -0.1487), (0.07435, 0.2288, -0.1487), (0.269, 0.0874, -3.205e-09), (0.269, -0.0874, -1.042e-08), (0.1663, -0.2288, -1.626e-08), (5.677e-10, -0.2828, -1.848e-08), (-0.1663, -0.2288, -1.626e-08), (-0.269, -0.0874, -1.042e-08), (-0.269, 0.0874, -3.205e-09), (-0.1663, 0.2288, 2.631e-09), (5.677e-10, 0.2828, 4.861e-09), (0.1663, 0.2288, 2.631e-09), (0.1946, -0.1414, 0.1487), (-0.07435, -0.2288, 0.1487), (-0.2406, -8.407e-09, 0.1487), (-0.07435, 0.2288, 0.1487), (0.1946, 0.1414, 0.1487), (0.1487, -1.22e-08, 0.2406), (0.04595, -0.1414, 0.2406), (-0.1203, -0.0874, 0.2406), (-0.1203, 0.0874, 0.2406), (0.04595, 0.1414, 0.2406)], [], [(14, 12, 1), (12, 14, 13), (2, 13, 14), (13, 0, 12), (16, 1, 12), (12, 15, 16), (5, 16, 15), (12, 0, 15), (18, 13, 2), (13, 18, 17), (3, 17, 18), (17, 0, 13), (20, 17, 3), (17, 20, 19), (4, 19, 20), (19, 0, 17), (21, 19, 4), (19, 21, 15), (5, 15, 21), (15, 0, 19), (23, 1, 16), (16, 22, 23), (10, 23, 22), (22, 16, 5), (25, 2, 14), (14, 24, 25), (6, 25, 24), (24, 14, 1), (27, 3, 18), (18, 26, 27), (7, 27, 26), (26, 18, 2), (29, 4, 20), (20, 28, 29), (8, 29, 28), (28, 20, 3), (31, 5, 21), (21, 30, 31), (9, 31, 30), (30, 21, 4), (32, 23, 10), (23, 32, 24), (6, 24, 32), (24, 1, 23), (33, 25, 6), (25, 33, 26), (7, 26, 33), (26, 2, 25), (34, 27, 7), (27, 34, 28), (8, 28, 34), (28, 3, 27), (35, 29, 8), (29, 35, 30), (9, 30, 35), (30, 4, 29), (36, 31, 9), (31, 36, 22), (10, 22, 36), (22, 5, 31), (38, 6, 32), (32, 37, 38), (11, 38, 37), (37, 32, 10), (39, 7, 33), (33, 38, 39), (11, 39, 38), (38, 33, 6), (40, 8, 34), (34, 39, 40), (11, 40, 39), (39, 34, 7), (41, 9, 35), (35, 40, 41), (11, 41, 40), (40, 35, 8), (37, 10, 36), (36, 41, 37), (11, 37, 41), (41, 36, 9)])
me_sphere_013.polygons.foreach_set('use_smooth', [True] * 80)
me_sphere_013.use_remesh_preserve_volume = False
me_sphere_013.use_remesh_preserve_attributes = False
me_sphere_013.use_mirror_vertex_groups = False
me_sphere_013.update()
me_sphere_012 = bpy.data.meshes.new('Sphere.012')
me_sphere_012.from_pydata([(5.677e-10, 9.402e-09, -0.2828), (0.2047, -0.1487, -0.1265), (-0.07817, -0.2406, -0.1265), (-0.253, 2.95e-09, -0.1265), (-0.07817, 0.2406, -0.1265), (0.2047, 0.1487, -0.1265), (0.07817, -0.2406, 0.1265), (-0.2047, -0.1487, 0.1265), (-0.2047, 0.1487, 0.1265), (0.07817, 0.2406, 0.1265), (0.253, -7.491e-09, 0.1265), (5.677e-10, -1.394e-08, 0.2828), (0.1203, -0.0874, -0.2406), (-0.04595, -0.1414, -0.2406), (0.07435, -0.2288, -0.1487), (0.1203, 0.0874, -0.2406), (0.2406, 3.866e-09, -0.1487), (-0.1487, 7.659e-09, -0.2406), (-0.1946, -0.1414, -0.1487), (-0.04595, 0.1414, -0.2406), (-0.1946, 0.1414, -0.1487), (0.07435, 0.2288, -0.1487), (0.269, 0.0874, -3.205e-09), (0.269, -0.0874, -1.042e-08), (0.1663, -0.2288, -1.626e-08), (5.677e-10, -0.2828, -1.848e-08), (-0.1663, -0.2288, -1.626e-08), (-0.269, -0.0874, -1.042e-08), (-0.269, 0.0874, -3.205e-09), (-0.1663, 0.2288, 2.631e-09), (5.677e-10, 0.2828, 4.861e-09), (0.1663, 0.2288, 2.631e-09), (0.1946, -0.1414, 0.1487), (-0.07435, -0.2288, 0.1487), (-0.2406, -8.407e-09, 0.1487), (-0.07435, 0.2288, 0.1487), (0.1946, 0.1414, 0.1487), (0.1487, -1.22e-08, 0.2406), (0.04595, -0.1414, 0.2406), (-0.1203, -0.0874, 0.2406), (-0.1203, 0.0874, 0.2406), (0.04595, 0.1414, 0.2406)], [], [(14, 12, 1), (12, 14, 13), (2, 13, 14), (13, 0, 12), (16, 1, 12), (12, 15, 16), (5, 16, 15), (12, 0, 15), (18, 13, 2), (13, 18, 17), (3, 17, 18), (17, 0, 13), (20, 17, 3), (17, 20, 19), (4, 19, 20), (19, 0, 17), (21, 19, 4), (19, 21, 15), (5, 15, 21), (15, 0, 19), (23, 1, 16), (16, 22, 23), (10, 23, 22), (22, 16, 5), (25, 2, 14), (14, 24, 25), (6, 25, 24), (24, 14, 1), (27, 3, 18), (18, 26, 27), (7, 27, 26), (26, 18, 2), (29, 4, 20), (20, 28, 29), (8, 29, 28), (28, 20, 3), (31, 5, 21), (21, 30, 31), (9, 31, 30), (30, 21, 4), (32, 23, 10), (23, 32, 24), (6, 24, 32), (24, 1, 23), (33, 25, 6), (25, 33, 26), (7, 26, 33), (26, 2, 25), (34, 27, 7), (27, 34, 28), (8, 28, 34), (28, 3, 27), (35, 29, 8), (29, 35, 30), (9, 30, 35), (30, 4, 29), (36, 31, 9), (31, 36, 22), (10, 22, 36), (22, 5, 31), (38, 6, 32), (32, 37, 38), (11, 38, 37), (37, 32, 10), (39, 7, 33), (33, 38, 39), (11, 39, 38), (38, 33, 6), (40, 8, 34), (34, 39, 40), (11, 40, 39), (39, 34, 7), (41, 9, 35), (35, 40, 41), (11, 41, 40), (40, 35, 8), (37, 10, 36), (36, 41, 37), (11, 37, 41), (41, 36, 9)])
me_sphere_012.polygons.foreach_set('use_smooth', [True] * 80)
me_sphere_012.use_remesh_preserve_volume = False
me_sphere_012.use_remesh_preserve_attributes = False
me_sphere_012.use_mirror_vertex_groups = False
me_sphere_012.update()
me_sphere_010 = bpy.data.meshes.new('Sphere.010')
me_sphere_010.from_pydata([(5.677e-10, 9.402e-09, -0.2828), (0.2047, -0.1487, -0.1265), (-0.07817, -0.2406, -0.1265), (-0.253, 2.95e-09, -0.1265), (-0.07817, 0.2406, -0.1265), (0.2047, 0.1487, -0.1265), (0.07817, -0.2406, 0.1265), (-0.2047, -0.1487, 0.1265), (-0.2047, 0.1487, 0.1265), (0.07817, 0.2406, 0.1265), (0.253, -7.491e-09, 0.1265), (5.677e-10, -1.394e-08, 0.2828), (0.1203, -0.0874, -0.2406), (-0.04595, -0.1414, -0.2406), (0.07435, -0.2288, -0.1487), (0.1203, 0.0874, -0.2406), (0.2406, 3.866e-09, -0.1487), (-0.1487, 7.659e-09, -0.2406), (-0.1946, -0.1414, -0.1487), (-0.04595, 0.1414, -0.2406), (-0.1946, 0.1414, -0.1487), (0.07435, 0.2288, -0.1487), (0.269, 0.0874, -3.205e-09), (0.269, -0.0874, -1.042e-08), (0.1663, -0.2288, -1.626e-08), (5.677e-10, -0.2828, -1.848e-08), (-0.1663, -0.2288, -1.626e-08), (-0.269, -0.0874, -1.042e-08), (-0.269, 0.0874, -3.205e-09), (-0.1663, 0.2288, 2.631e-09), (5.677e-10, 0.2828, 4.861e-09), (0.1663, 0.2288, 2.631e-09), (0.1946, -0.1414, 0.1487), (-0.07435, -0.2288, 0.1487), (-0.2406, -8.407e-09, 0.1487), (-0.07435, 0.2288, 0.1487), (0.1946, 0.1414, 0.1487), (0.1487, -1.22e-08, 0.2406), (0.04595, -0.1414, 0.2406), (-0.1203, -0.0874, 0.2406), (-0.1203, 0.0874, 0.2406), (0.04595, 0.1414, 0.2406)], [], [(14, 12, 1), (12, 14, 13), (2, 13, 14), (13, 0, 12), (16, 1, 12), (12, 15, 16), (5, 16, 15), (12, 0, 15), (18, 13, 2), (13, 18, 17), (3, 17, 18), (17, 0, 13), (20, 17, 3), (17, 20, 19), (4, 19, 20), (19, 0, 17), (21, 19, 4), (19, 21, 15), (5, 15, 21), (15, 0, 19), (23, 1, 16), (16, 22, 23), (10, 23, 22), (22, 16, 5), (25, 2, 14), (14, 24, 25), (6, 25, 24), (24, 14, 1), (27, 3, 18), (18, 26, 27), (7, 27, 26), (26, 18, 2), (29, 4, 20), (20, 28, 29), (8, 29, 28), (28, 20, 3), (31, 5, 21), (21, 30, 31), (9, 31, 30), (30, 21, 4), (32, 23, 10), (23, 32, 24), (6, 24, 32), (24, 1, 23), (33, 25, 6), (25, 33, 26), (7, 26, 33), (26, 2, 25), (34, 27, 7), (27, 34, 28), (8, 28, 34), (28, 3, 27), (35, 29, 8), (29, 35, 30), (9, 30, 35), (30, 4, 29), (36, 31, 9), (31, 36, 22), (10, 22, 36), (22, 5, 31), (38, 6, 32), (32, 37, 38), (11, 38, 37), (37, 32, 10), (39, 7, 33), (33, 38, 39), (11, 39, 38), (38, 33, 6), (40, 8, 34), (34, 39, 40), (11, 40, 39), (39, 34, 7), (41, 9, 35), (35, 40, 41), (11, 41, 40), (40, 35, 8), (37, 10, 36), (36, 41, 37), (11, 37, 41), (41, 36, 9)])
me_sphere_010.polygons.foreach_set('use_smooth', [True] * 80)
me_sphere_010.use_remesh_preserve_volume = False
me_sphere_010.use_remesh_preserve_attributes = False
me_sphere_010.use_mirror_vertex_groups = False
me_sphere_010.update()
me_sphere_009 = bpy.data.meshes.new('Sphere.009')
me_sphere_009.from_pydata([(5.677e-10, 9.402e-09, -0.2828), (0.2047, -0.1487, -0.1265), (-0.07817, -0.2406, -0.1265), (-0.253, 2.95e-09, -0.1265), (-0.07817, 0.2406, -0.1265), (0.2047, 0.1487, -0.1265), (0.07817, -0.2406, 0.1265), (-0.2047, -0.1487, 0.1265), (-0.2047, 0.1487, 0.1265), (0.07817, 0.2406, 0.1265), (0.253, -7.491e-09, 0.1265), (5.677e-10, -1.394e-08, 0.2828), (0.1203, -0.0874, -0.2406), (-0.04595, -0.1414, -0.2406), (0.07435, -0.2288, -0.1487), (0.1203, 0.0874, -0.2406), (0.2406, 3.866e-09, -0.1487), (-0.1487, 7.659e-09, -0.2406), (-0.1946, -0.1414, -0.1487), (-0.04595, 0.1414, -0.2406), (-0.1946, 0.1414, -0.1487), (0.07435, 0.2288, -0.1487), (0.269, 0.0874, -3.205e-09), (0.269, -0.0874, -1.042e-08), (0.1663, -0.2288, -1.626e-08), (5.677e-10, -0.2828, -1.848e-08), (-0.1663, -0.2288, -1.626e-08), (-0.269, -0.0874, -1.042e-08), (-0.269, 0.0874, -3.205e-09), (-0.1663, 0.2288, 2.631e-09), (5.677e-10, 0.2828, 4.861e-09), (0.1663, 0.2288, 2.631e-09), (0.1946, -0.1414, 0.1487), (-0.07435, -0.2288, 0.1487), (-0.2406, -8.407e-09, 0.1487), (-0.07435, 0.2288, 0.1487), (0.1946, 0.1414, 0.1487), (0.1487, -1.22e-08, 0.2406), (0.04595, -0.1414, 0.2406), (-0.1203, -0.0874, 0.2406), (-0.1203, 0.0874, 0.2406), (0.04595, 0.1414, 0.2406)], [], [(14, 12, 1), (12, 14, 13), (2, 13, 14), (13, 0, 12), (16, 1, 12), (12, 15, 16), (5, 16, 15), (12, 0, 15), (18, 13, 2), (13, 18, 17), (3, 17, 18), (17, 0, 13), (20, 17, 3), (17, 20, 19), (4, 19, 20), (19, 0, 17), (21, 19, 4), (19, 21, 15), (5, 15, 21), (15, 0, 19), (23, 1, 16), (16, 22, 23), (10, 23, 22), (22, 16, 5), (25, 2, 14), (14, 24, 25), (6, 25, 24), (24, 14, 1), (27, 3, 18), (18, 26, 27), (7, 27, 26), (26, 18, 2), (29, 4, 20), (20, 28, 29), (8, 29, 28), (28, 20, 3), (31, 5, 21), (21, 30, 31), (9, 31, 30), (30, 21, 4), (32, 23, 10), (23, 32, 24), (6, 24, 32), (24, 1, 23), (33, 25, 6), (25, 33, 26), (7, 26, 33), (26, 2, 25), (34, 27, 7), (27, 34, 28), (8, 28, 34), (28, 3, 27), (35, 29, 8), (29, 35, 30), (9, 30, 35), (30, 4, 29), (36, 31, 9), (31, 36, 22), (10, 22, 36), (22, 5, 31), (38, 6, 32), (32, 37, 38), (11, 38, 37), (37, 32, 10), (39, 7, 33), (33, 38, 39), (11, 39, 38), (38, 33, 6), (40, 8, 34), (34, 39, 40), (11, 40, 39), (39, 34, 7), (41, 9, 35), (35, 40, 41), (11, 41, 40), (40, 35, 8), (37, 10, 36), (36, 41, 37), (11, 37, 41), (41, 36, 9)])
me_sphere_009.polygons.foreach_set('use_smooth', [True] * 80)
me_sphere_009.use_remesh_preserve_volume = False
me_sphere_009.use_remesh_preserve_attributes = False
me_sphere_009.use_mirror_vertex_groups = False
me_sphere_009.update()
me_sphere_007 = bpy.data.meshes.new('Sphere.007')
me_sphere_007.from_pydata([(5.677e-10, 9.402e-09, -0.2828), (0.2047, -0.1487, -0.1265), (-0.07817, -0.2406, -0.1265), (-0.253, 2.95e-09, -0.1265), (-0.07817, 0.2406, -0.1265), (0.2047, 0.1487, -0.1265), (0.07817, -0.2406, 0.1265), (-0.2047, -0.1487, 0.1265), (-0.2047, 0.1487, 0.1265), (0.07817, 0.2406, 0.1265), (0.253, -7.491e-09, 0.1265), (5.677e-10, -1.394e-08, 0.2828), (0.1203, -0.0874, -0.2406), (-0.04595, -0.1414, -0.2406), (0.07435, -0.2288, -0.1487), (0.1203, 0.0874, -0.2406), (0.2406, 3.866e-09, -0.1487), (-0.1487, 7.659e-09, -0.2406), (-0.1946, -0.1414, -0.1487), (-0.04595, 0.1414, -0.2406), (-0.1946, 0.1414, -0.1487), (0.07435, 0.2288, -0.1487), (0.269, 0.0874, -3.205e-09), (0.269, -0.0874, -1.042e-08), (0.1663, -0.2288, -1.626e-08), (5.677e-10, -0.2828, -1.848e-08), (-0.1663, -0.2288, -1.626e-08), (-0.269, -0.0874, -1.042e-08), (-0.269, 0.0874, -3.205e-09), (-0.1663, 0.2288, 2.631e-09), (5.677e-10, 0.2828, 4.861e-09), (0.1663, 0.2288, 2.631e-09), (0.1946, -0.1414, 0.1487), (-0.07435, -0.2288, 0.1487), (-0.2406, -8.407e-09, 0.1487), (-0.07435, 0.2288, 0.1487), (0.1946, 0.1414, 0.1487), (0.1487, -1.22e-08, 0.2406), (0.04595, -0.1414, 0.2406), (-0.1203, -0.0874, 0.2406), (-0.1203, 0.0874, 0.2406), (0.04595, 0.1414, 0.2406)], [], [(14, 12, 1), (12, 14, 13), (2, 13, 14), (13, 0, 12), (16, 1, 12), (12, 15, 16), (5, 16, 15), (12, 0, 15), (18, 13, 2), (13, 18, 17), (3, 17, 18), (17, 0, 13), (20, 17, 3), (17, 20, 19), (4, 19, 20), (19, 0, 17), (21, 19, 4), (19, 21, 15), (5, 15, 21), (15, 0, 19), (23, 1, 16), (16, 22, 23), (10, 23, 22), (22, 16, 5), (25, 2, 14), (14, 24, 25), (6, 25, 24), (24, 14, 1), (27, 3, 18), (18, 26, 27), (7, 27, 26), (26, 18, 2), (29, 4, 20), (20, 28, 29), (8, 29, 28), (28, 20, 3), (31, 5, 21), (21, 30, 31), (9, 31, 30), (30, 21, 4), (32, 23, 10), (23, 32, 24), (6, 24, 32), (24, 1, 23), (33, 25, 6), (25, 33, 26), (7, 26, 33), (26, 2, 25), (34, 27, 7), (27, 34, 28), (8, 28, 34), (28, 3, 27), (35, 29, 8), (29, 35, 30), (9, 30, 35), (30, 4, 29), (36, 31, 9), (31, 36, 22), (10, 22, 36), (22, 5, 31), (38, 6, 32), (32, 37, 38), (11, 38, 37), (37, 32, 10), (39, 7, 33), (33, 38, 39), (11, 39, 38), (38, 33, 6), (40, 8, 34), (34, 39, 40), (11, 40, 39), (39, 34, 7), (41, 9, 35), (35, 40, 41), (11, 41, 40), (40, 35, 8), (37, 10, 36), (36, 41, 37), (11, 37, 41), (41, 36, 9)])
me_sphere_007.polygons.foreach_set('use_smooth', [True] * 80)
me_sphere_007.use_remesh_preserve_volume = False
me_sphere_007.use_remesh_preserve_attributes = False
me_sphere_007.use_mirror_vertex_groups = False
me_sphere_007.update()
me_sphere_001 = bpy.data.meshes.new('Sphere.001')
me_sphere_001.from_pydata([(0.005887, 1.963, -0.9359), (1.029, 0.8475, -0.1542), (-0.385, 0.1582, -0.1542), (-1.259, 1.963, -0.1542), (-0.385, 3.767, -0.1542), (1.029, 3.078, -0.1542), (0.3968, 0.1582, 1.111), (-1.017, 0.8475, 1.111), (-1.017, 3.078, 1.111), (0.3968, 3.767, 1.111), (1.271, 1.963, 1.111), (0.005887, 1.963, 1.892), (0.6074, 1.307, -0.7247), (-0.2239, 0.902, -0.7247), (0.3776, 0.2465, -0.2652), (0.6074, 2.618, -0.7247), (1.209, 1.963, -0.2652), (-0.7376, 1.963, -0.7247), (-0.9674, 0.902, -0.2652), (-0.2239, 3.023, -0.7247), (-0.9674, 3.023, -0.2652), (0.3776, 3.679, -0.2652), (1.351, 2.618, 0.4783), (1.351, 1.307, 0.4783), (0.8371, 0.2465, 0.4783), (0.005887, -0.1586, 0.4783), (-0.8254, 0.2465, 0.4783), (-1.339, 1.307, 0.4783), (-1.339, 2.618, 0.4783), (-0.8254, 3.679, 0.4783), (0.005887, 4.084, 0.4783), (0.8371, 3.679, 0.4783), (0.9791, 0.902, 1.222), (-0.3659, 0.2465, 1.222), (-1.197, 1.963, 1.222), (-0.3659, 3.679, 1.222), (0.9791, 3.023, 1.222), (0.7494, 1.963, 1.681), (0.2356, 0.902, 1.681), (-0.5956, 1.307, 1.681), (-0.5956, 2.618, 1.681), (0.2356, 3.023, 1.681), (0.3185, 1.622, -0.8821), (0.8504, 1.042, -0.4758), (-0.1135, 1.411, -0.8821), (-0.3167, 0.4734, -0.4758), (0.731, 0.491, -0.2369), (-0.004049, 0.1327, -0.2369), (0.3185, 2.303, -0.8821), (0.8504, 2.883, -0.4758), (1.163, 1.383, -0.2369), (1.163, 2.542, -0.2369), (-0.3806, 1.963, -0.8821), (-1.038, 1.963, -0.4758), (-0.7032, 0.4734, -0.2369), (-1.157, 1.411, -0.2369), (-0.1135, 2.514, -0.8821), (-0.3167, 3.452, -0.4758), (-1.157, 2.514, -0.2369), (-0.7032, 3.452, -0.2369), (-0.004049, 3.793, -0.2369), (0.731, 3.434, -0.2369), (1.237, 2.883, 0.1495), (1.362, 2.303, 0.807), (1.237, 1.042, 0.1495), (1.362, 1.622, 0.807), (0.9699, 0.491, 0.1495), (0.6411, 0.1327, 0.807), (-0.1973, -0.07789, 0.1495), (0.2091, -0.07789, 0.807), (-0.6294, 0.1327, 0.1495), (-0.9581, 0.491, 0.807), (-1.225, 1.042, 0.807), (-1.351, 1.622, 0.1495), (-1.225, 2.883, 0.807), (-1.351, 2.303, 0.1495), (-0.9581, 3.434, 0.807), (-0.6294, 3.793, 0.1495), (-0.1973, 4.003, 0.1495), (0.2091, 4.003, 0.807), (0.9699, 3.434, 0.1495), (0.6411, 3.793, 0.807), (0.7149, 0.4734, 1.193), (1.169, 1.411, 1.193), (0.01582, 0.1327, 1.193), (-0.7193, 0.491, 1.193), (-1.151, 1.383, 1.193), (-1.151, 2.542, 1.193), (-0.7193, 3.434, 1.193), (0.01582, 3.793, 1.193), (0.7149, 3.452, 1.193), (1.169, 2.514, 1.193), (1.05, 1.963, 1.432), (0.3923, 1.963, 1.839), (0.3285, 0.4734, 1.432), (0.1253, 1.411, 1.839), (-0.8387, 1.042, 1.432), (-0.3068, 1.622, 1.839), (-0.8387, 2.883, 1.432), (-0.3068, 2.303, 1.839), (0.3285, 3.452, 1.432), (0.1253, 2.514, 1.839), (0.5176, 0.7158, -0.5451), (0.2013, 1.06, -0.7866), (0.08054, 0.5028, -0.5451), (0.9546, 1.618, -0.5451), (0.6383, 1.963, -0.7866), (0.9546, 2.307, -0.5451), (-0.6266, 0.8475, -0.5451), (-0.5058, 1.405, -0.7866), (-0.8967, 1.405, -0.5451), (-0.8967, 2.52, -0.5451), (-0.5058, 2.52, -0.7866), (-0.6266, 3.078, -0.5451), (0.08054, 3.423, -0.5451), (0.2013, 2.865, -0.7866), (0.5176, 3.21, -0.5451), (1.345, 1.618, 0.0874), (1.345, 2.307, 0.0874), (1.42, 1.963, 0.4783), (0.2013, -0.05481, 0.08739), (0.6383, 0.1582, 0.08739), (0.4429, -0.05481, 0.4783), (-1.213, 1.06, 0.0874), (-0.9428, 0.5028, 0.0874), (-1.138, 0.7158, 0.4783), (-0.9428, 3.423, 0.0874), (-1.213, 2.865, 0.0874), (-1.138, 3.21, 0.4783), (0.6383, 3.767, 0.08739), (0.2013, 3.98, 0.08739), (0.4429, 3.98, 0.4783), (1.225, 1.06, 0.8692), (1.15, 0.7158, 0.4783), (0.9546, 0.5028, 0.8692), (-0.1896, -0.05481, 0.8692), (-0.4311, -0.05481, 0.4783), (-0.6266, 0.1582, 0.8692), (-1.334, 1.618, 0.8692), (-1.408, 1.963, 0.4783), (-1.334, 2.307, 0.8692), (-0.6266, 3.767, 0.8692), (-0.4311, 3.98, 0.4783), (-0.1896, 3.98, 0.8692), (0.9546, 3.423, 0.8692), (1.15, 3.21, 0.4783), (1.225, 2.865, 0.8692), (0.6383, 0.8475, 1.502), (0.9084, 1.405, 1.502), (0.5175, 1.405, 1.743), (-0.5058, 0.7158, 1.502), (-0.06877, 0.5028, 1.502), (-0.1896, 1.06, 1.743), (-0.9428, 2.307, 1.502), (-0.9428, 1.618, 1.502), (-0.6266, 1.963, 1.743), (-0.06877, 3.423, 1.502), (-0.5058, 3.21, 1.502), (-0.1896, 2.865, 1.743), (0.9084, 2.52, 1.502), (0.6383, 3.078, 1.502), (0.5175, 2.52, 1.743)], [], [(102, 46, 14), (46, 102, 43), (12, 43, 102), (43, 1, 46), (102, 103, 12), (103, 102, 104), (14, 104, 102), (104, 13, 103), (45, 47, 2), (47, 45, 104), (13, 104, 45), (104, 14, 47), (44, 103, 13), (103, 44, 42), (0, 42, 44), (42, 12, 103), (105, 16, 50), (50, 43, 105), (12, 105, 43), (43, 50, 1), (105, 12, 106), (106, 107, 105), (16, 105, 107), (107, 106, 15), (49, 5, 51), (51, 107, 49), (15, 49, 107), (107, 51, 16), (48, 15, 106), (106, 42, 48), (0, 48, 42), (42, 106, 12), (108, 54, 18), (54, 108, 45), (13, 45, 108), (45, 2, 54), (108, 109, 13), (109, 108, 110), (18, 110, 108), (110, 17, 109), (53, 55, 3), (55, 53, 110), (17, 110, 53), (110, 18, 55), (52, 109, 17), (109, 52, 44), (0, 44, 52), (44, 13, 109), (111, 58, 20), (58, 111, 53), (17, 53, 111), (53, 3, 58), (111, 112, 17), (112, 111, 113), (20, 113, 111), (113, 19, 112), (57, 59, 4), (59, 57, 113), (19, 113, 57), (113, 20, 59), (56, 112, 19), (112, 56, 52), (0, 52, 56), (52, 17, 112), (114, 60, 21), (60, 114, 57), (19, 57, 114), (57, 4, 60), (114, 115, 19), (115, 114, 116), (21, 116, 114), (116, 15, 115), (49, 61, 5), (61, 49, 116), (15, 116, 49), (116, 21, 61), (48, 115, 15), (115, 48, 56), (0, 56, 48), (56, 19, 115), (117, 23, 64), (64, 50, 117), (16, 117, 50), (50, 64, 1), (117, 16, 118), (118, 119, 117), (23, 117, 119), (119, 118, 22), (63, 10, 65), (65, 119, 63), (22, 63, 119), (119, 65, 23), (62, 22, 118), (118, 51, 62), (5, 62, 51), (51, 118, 16), (120, 25, 68), (68, 47, 120), (14, 120, 47), (47, 68, 2), (120, 14, 121), (121, 122, 120), (25, 120, 122), (122, 121, 24), (67, 6, 69), (69, 122, 67), (24, 67, 122), (122, 69, 25), (66, 24, 121), (121, 46, 66), (1, 66, 46), (46, 121, 14), (123, 27, 73), (73, 55, 123), (18, 123, 55), (55, 73, 3), (123, 18, 124), (124, 125, 123), (27, 123, 125), (125, 124, 26), (71, 7, 72), (72, 125, 71), (26, 71, 125), (125, 72, 27), (70, 26, 124), (124, 54, 70), (2, 70, 54), (54, 124, 18), (126, 29, 77), (77, 59, 126), (20, 126, 59), (59, 77, 4), (126, 20, 127), (127, 128, 126), (29, 126, 128), (128, 127, 28), (74, 8, 76), (76, 128, 74), (28, 74, 128), (128, 76, 29), (75, 28, 127), (127, 58, 75), (3, 75, 58), (58, 127, 20), (129, 31, 80), (80, 61, 129), (21, 129, 61), (61, 80, 5), (129, 21, 130), (130, 131, 129), (31, 129, 131), (131, 130, 30), (79, 9, 81), (81, 131, 79), (30, 79, 131), (131, 81, 31), (78, 30, 130), (130, 60, 78), (4, 78, 60), (60, 130, 21), (132, 83, 32), (83, 132, 65), (23, 65, 132), (65, 10, 83), (132, 133, 23), (133, 132, 134), (32, 134, 132), (134, 24, 133), (67, 82, 6), (82, 67, 134), (24, 134, 67), (134, 32, 82), (66, 133, 24), (133, 66, 64), (1, 64, 66), (64, 23, 133), (135, 84, 33), (84, 135, 69), (25, 69, 135), (69, 6, 84), (135, 136, 25), (136, 135, 137), (33, 137, 135), (137, 26, 136), (71, 85, 7), (85, 71, 137), (26, 137, 71), (137, 33, 85), (70, 136, 26), (136, 70, 68), (2, 68, 70), (68, 25, 136), (138, 86, 34), (86, 138, 72), (27, 72, 138), (72, 7, 86), (138, 139, 27), (139, 138, 140), (34, 140, 138), (140, 28, 139), (74, 87, 8), (87, 74, 140), (28, 140, 74), (140, 34, 87), (75, 139, 28), (139, 75, 73), (3, 73, 75), (73, 27, 139), (141, 88, 35), (88, 141, 76), (29, 76, 141), (76, 8, 88), (141, 142, 29), (142, 141, 143), (35, 143, 141), (143, 30, 142), (79, 89, 9), (89, 79, 143), (30, 143, 79), (143, 35, 89), (78, 142, 30), (142, 78, 77), (4, 77, 78), (77, 29, 142), (144, 90, 36), (90, 144, 81), (31, 81, 144), (81, 9, 90), (144, 145, 31), (145, 144, 146), (36, 146, 144), (146, 22, 145), (63, 91, 10), (91, 63, 146), (22, 146, 63), (146, 36, 91), (62, 145, 22), (145, 62, 80), (5, 80, 62), (80, 31, 145), (147, 38, 94), (94, 82, 147), (32, 147, 82), (82, 94, 6), (147, 32, 148), (148, 149, 147), (38, 147, 149), (149, 148, 37), (93, 11, 95), (95, 149, 93), (37, 93, 149), (149, 95, 38), (92, 37, 148), (148, 83, 92), (10, 92, 83), (83, 148, 32), (150, 39, 96), (96, 85, 150), (33, 150, 85), (85, 96, 7), (150, 33, 151), (151, 152, 150), (39, 150, 152), (152, 151, 38), (95, 11, 97), (97, 152, 95), (38, 95, 152), (152, 97, 39), (94, 38, 151), (151, 84, 94), (6, 94, 84), (84, 151, 33), (153, 40, 98), (98, 87, 153), (34, 153, 87), (87, 98, 8), (153, 34, 154), (154, 155, 153), (40, 153, 155), (155, 154, 39), (97, 11, 99), (99, 155, 97), (39, 97, 155), (155, 99, 40), (96, 39, 154), (154, 86, 96), (7, 96, 86), (86, 154, 34), (156, 41, 100), (100, 89, 156), (35, 156, 89), (89, 100, 9), (156, 35, 157), (157, 158, 156), (41, 156, 158), (158, 157, 40), (99, 11, 101), (101, 158, 99), (40, 99, 158), (158, 101, 41), (98, 40, 157), (157, 88, 98), (8, 98, 88), (88, 157, 35), (159, 37, 92), (92, 91, 159), (36, 159, 91), (91, 92, 10), (159, 36, 160), (160, 161, 159), (37, 159, 161), (161, 160, 41), (101, 11, 93), (93, 161, 101), (41, 101, 161), (161, 93, 37), (100, 41, 160), (160, 90, 100), (9, 100, 90), (90, 160, 36)])
me_sphere_001.polygons.foreach_set('use_smooth', [True] * 320)
me_sphere_001.use_remesh_preserve_volume = False
me_sphere_001.use_remesh_preserve_attributes = False
me_sphere_001.use_mirror_vertex_groups = False
me_sphere_001.update()
me_cube_021 = bpy.data.meshes.new('Cube.021')
me_cube_021.from_pydata([(0.2, 0.2, -0.2), (0.1282, -0.09497, -0.2), (-0.2, -0.2, -0.2), (-0.2, 0.2, -0.2), (0.2, 0.2, 0.2), (0.1282, -0.09497, 0.2), (-0.2, -0.2, 0.2), (-0.2, 0.2, 0.2), (-5.96e-08, -0.2, -0.2), (-1.192e-07, -0.2, 0.2), (0.1282, -0.09497, 4.334e-09), (-0.2, -0.2, 0.0), (-8.941e-08, -0.2, 0.0), (-0.03025, -0.4, -0.2), (-0.03025, -0.4, -2.96e-08), (-0.03025, -0.4, 0.2), (-0.2, -0.4, 0.2), (-0.2, -0.4, -2.96e-08), (-0.2, -0.4, -0.2), (-0.2, -0.6, -0.1), (-2.027e-07, -0.6, -0.1), (-2.623e-07, -0.6, 0.1), (-0.2, -0.6, 0.1), (-0.2, -0.7, -5.186e-08), (-2.325e-07, -0.7, -5.186e-08)], [], [(4, 0, 3, 7), (3, 0, 8), (8, 0, 1), (8, 2, 3), (9, 4, 7), (6, 9, 7), (9, 5, 4), (10, 0, 4), (5, 10, 4), (1, 0, 10), (10, 5, 9, 12), (1, 10, 12, 8), (11, 7, 3), (2, 11, 3), (11, 6, 7), (8, 12, 14, 13), (12, 9, 15, 14), (6, 11, 17, 16), (11, 2, 18, 17), (9, 6, 16, 15), (2, 8, 13, 18), (18, 13, 20, 19), (15, 16, 22, 21), (17, 18, 19, 23), (16, 17, 23, 22), (14, 15, 21, 24), (13, 14, 24, 20), (24, 21, 22, 23), (20, 24, 23, 19)])
me_cube_021.use_remesh_preserve_volume = False
me_cube_021.use_remesh_preserve_attributes = False
me_cube_021.use_mirror_vertex_groups = False
me_cube_021.update()
me_cube_020 = bpy.data.meshes.new('Cube.020')
me_cube_020.from_pydata([(0.2, 0.2, -0.2), (0.1282, -0.09497, -0.2), (-0.2, -0.2, -0.2), (-0.2, 0.2, -0.2), (0.2, 0.2, 0.2), (0.1282, -0.09497, 0.2), (-0.2, -0.2, 0.2), (-0.2, 0.2, 0.2), (-5.96e-08, -0.2, -0.2), (-1.192e-07, -0.2, 0.2), (0.1282, -0.09497, 4.334e-09), (-0.2, -0.2, 0.0), (-8.941e-08, -0.2, 0.0), (-0.03025, -0.4, -0.2), (-0.03025, -0.4, -2.96e-08), (-0.03025, -0.4, 0.2), (-0.2, -0.4, 0.2), (-0.2, -0.4, -2.96e-08), (-0.2, -0.4, -0.2), (-0.2, -0.6, -0.1), (-2.027e-07, -0.6, -0.1), (-2.623e-07, -0.6, 0.1), (-0.2, -0.6, 0.1), (-0.2, -0.7, -5.186e-08), (-2.325e-07, -0.7, -5.186e-08)], [], [(4, 0, 3, 7), (3, 0, 8), (8, 0, 1), (8, 2, 3), (9, 4, 7), (6, 9, 7), (9, 5, 4), (10, 0, 4), (5, 10, 4), (1, 0, 10), (10, 5, 9, 12), (1, 10, 12, 8), (11, 7, 3), (2, 11, 3), (11, 6, 7), (8, 12, 14, 13), (12, 9, 15, 14), (6, 11, 17, 16), (11, 2, 18, 17), (9, 6, 16, 15), (2, 8, 13, 18), (18, 13, 20, 19), (15, 16, 22, 21), (17, 18, 19, 23), (16, 17, 23, 22), (14, 15, 21, 24), (13, 14, 24, 20), (24, 21, 22, 23), (20, 24, 23, 19)])
me_cube_020.use_remesh_preserve_volume = False
me_cube_020.use_remesh_preserve_attributes = False
me_cube_020.use_mirror_vertex_groups = False
me_cube_020.update()
me_cube_018 = bpy.data.meshes.new('Cube.018')
me_cube_018.from_pydata([(0.22, 0.1, -0.2), (0.22, -0.1, -0.2), (-0.22, -0.1, -0.2), (-0.22, 0.1, -0.2), (0.24, 0.1, 0.2), (0.24, -0.1, 0.2), (-0.24, -0.1, 0.2), (-0.24, 0.1, 0.2), (-0.14, 0.3, -0.14), (0.14, 0.3, -0.14), (0.14, 0.3, 0.14), (-0.14, 0.3, 0.14), (-0.252, 0.08, 0.6), (0.252, 0.08, 0.6), (-0.252, -0.1, 0.6), (0.252, -0.1, 0.6), (0.1, -2.384e-07, 1.0), (0.1, -0.1, 1.0), (-0.1, -0.1, 1.0), (-0.1, -2.086e-07, 1.0), (-0.252, -0.1, 0.6), (-0.1, -0.1, 1.0), (0.1, -0.1, 1.0), (0.252, -0.1, 0.6), (0.24, -0.1, 0.2), (-0.24, -0.1, 0.2), (-0.22, -0.1, -0.2), (0.22, -0.1, -0.2)], [], [(0, 1, 2, 3), (0, 4, 5, 1), (2, 6, 7, 3), (0, 3, 8, 9), (7, 4, 10, 11), (4, 0, 9, 10), (3, 7, 11, 8), (8, 11, 10, 9), (4, 7, 12, 13), (7, 6, 14, 12), (5, 4, 13, 15), (15, 13, 16, 17), (12, 14, 18, 19), (13, 12, 19, 16), (16, 19, 18, 17), (18, 14, 20, 21), (17, 18, 21, 22), (15, 17, 22, 23), (5, 15, 23, 24), (14, 6, 25, 20), (6, 2, 26, 25), (1, 5, 24, 27), (2, 1, 27, 26), (20, 23, 22, 21), (25, 24, 23, 20), (27, 24, 25, 26)])
me_cube_018.use_remesh_preserve_volume = False
me_cube_018.use_remesh_preserve_attributes = False
me_cube_018.use_mirror_vertex_groups = False
me_cube_018.update()
me_cube_015 = bpy.data.meshes.new('Cube.015')
me_cube_015.from_pydata([(0.22, 0.1, -0.2), (0.22, -0.1, -0.2), (-0.22, -0.1, -0.2), (-0.22, 0.1, -0.2), (0.24, 0.1, 0.2), (0.24, -0.1, 0.2), (-0.24, -0.1, 0.2), (-0.24, 0.1, 0.2), (-0.14, 0.3, -0.14), (0.14, 0.3, -0.14), (0.14, 0.3, 0.14), (-0.14, 0.3, 0.14), (-0.252, 0.08, 0.6), (0.252, 0.08, 0.6), (-0.252, -0.1, 0.6), (0.252, -0.1, 0.6), (0.1, -2.384e-07, 1.0), (0.1, -0.1, 1.0), (-0.1, -0.1, 1.0), (-0.1, -2.086e-07, 1.0), (-0.252, -0.1, 0.6), (-0.1, -0.1, 1.0), (0.1, -0.1, 1.0), (0.252, -0.1, 0.6), (0.24, -0.1, 0.2), (-0.24, -0.1, 0.2), (-0.22, -0.1, -0.2), (0.22, -0.1, -0.2)], [], [(0, 1, 2, 3), (0, 4, 5, 1), (2, 6, 7, 3), (0, 3, 8, 9), (7, 4, 10, 11), (4, 0, 9, 10), (3, 7, 11, 8), (8, 11, 10, 9), (4, 7, 12, 13), (7, 6, 14, 12), (5, 4, 13, 15), (15, 13, 16, 17), (12, 14, 18, 19), (13, 12, 19, 16), (16, 19, 18, 17), (18, 14, 20, 21), (17, 18, 21, 22), (15, 17, 22, 23), (5, 15, 23, 24), (14, 6, 25, 20), (6, 2, 26, 25), (1, 5, 24, 27), (2, 1, 27, 26), (20, 23, 22, 21), (25, 24, 23, 20), (27, 24, 25, 26)])
me_cube_015.use_remesh_preserve_volume = False
me_cube_015.use_remesh_preserve_attributes = False
me_cube_015.use_mirror_vertex_groups = False
me_cube_015.update()

# ---- objects
ob_sphere_005 = bpy.data.objects.new('Sphere.005', me_sphere_023)
ob_cube_010 = bpy.data.objects.new('Cube.010', me_cube_019)
ob_cube_008 = bpy.data.objects.new('Cube.008', me_cube_017)
ob_cube_007 = bpy.data.objects.new('Cube.007', me_cube_016)
ob_cube_006 = bpy.data.objects.new('Cube.006', me_cube_013)
ob_sphere_012 = bpy.data.objects.new('Sphere.012', me_sphere_022)
ob_cube_004 = bpy.data.objects.new('Cube.004', me_cube_011)
ob_cube_003 = bpy.data.objects.new('Cube.003', me_cube_010)
ob_cube_002 = bpy.data.objects.new('Cube.002', me_cube_009)
ob_cube_001 = bpy.data.objects.new('Cube.001', me_cube_005)
ob_cube = bpy.data.objects.new('Cube', me_cube_003)
ob_sphere_010 = bpy.data.objects.new('Sphere.010', me_sphere_017)
ob_sphere_004 = bpy.data.objects.new('Sphere.004', me_sphere_015)
ob_sphere_002 = bpy.data.objects.new('Sphere.002', me_sphere_014)
ob_sphere_001 = bpy.data.objects.new('Sphere.001', me_sphere_013)
ob_sphere_009 = bpy.data.objects.new('Sphere.009', me_sphere_012)
ob_sphere_007 = bpy.data.objects.new('Sphere.007', me_sphere_010)
ob_sphere_006 = bpy.data.objects.new('Sphere.006', me_sphere_009)
ob_sphere_003 = bpy.data.objects.new('Sphere.003', me_sphere_007)
ob_sphere = bpy.data.objects.new('Sphere', me_sphere_001)
ob_lamp = bpy.data.objects.new('Lamp', light_spot)
ob_camera = bpy.data.objects.new('Camera', cam_camera)
ob_cube_012 = bpy.data.objects.new('Cube.012', me_cube_021)
ob_cube_011 = bpy.data.objects.new('Cube.011', me_cube_020)
ob_cube_009 = bpy.data.objects.new('Cube.009', me_cube_018)
ob_cube_005 = bpy.data.objects.new('Cube.005', me_cube_015)

# ---- transforms, parenting, visibility, modifiers, constraints
ob_sphere_005.location = (-0.5, 0.0, 3.0)
ob_sphere_005.rotation_euler = (1.571, -0.0, -0.0)
ob_sphere_005.scale = (0.9, 0.9, 0.9)
ob_sphere_005.lock_rotations_4d = False
ob_sphere_005.empty_display_type = 'ARROWS'
ob_sphere_005.color = (0.0, 0.0, 0.0, 1.0)
ob_sphere_005.lineart.crease_threshold = 0.0
ob_cube_010.location = (-0.5, 0.0, 5.0)
ob_cube_010.rotation_euler = (1.571, -0.0, -0.0)
ob_cube_010.lock_rotations_4d = False
ob_cube_010.empty_display_type = 'ARROWS'
ob_cube_010.color = (0.0, 0.0, 0.0, 1.0)
ob_cube_010.lineart.crease_threshold = 0.0
_m = ob_cube_010.modifiers.new('Subsurf', 'SUBSURF')
_m.uv_smooth = 'NONE'
_m.quality = 2
_m.levels = 2
_m.show_only_control_edges = False
ob_cube_008.location = (-0.5, 0.0, 1.0)
ob_cube_008.rotation_euler = (1.571, -3.142, -5.168e-15)
ob_cube_008.lock_rotations_4d = False
ob_cube_008.empty_display_type = 'ARROWS'
ob_cube_008.color = (0.0, 0.0, 0.0, 1.0)
ob_cube_008.lineart.crease_threshold = 0.0
_m = ob_cube_008.modifiers.new('Subsurf', 'SUBSURF')
_m.uv_smooth = 'NONE'
_m.quality = 2
_m.levels = 2
_m.show_only_control_edges = False
ob_cube_007.location = (0.5, 0.0, 1.0)
ob_cube_007.rotation_euler = (1.571, -3.142, -5.168e-15)
ob_cube_007.lock_rotations_4d = False
ob_cube_007.empty_display_type = 'ARROWS'
ob_cube_007.color = (0.0, 0.0, 0.0, 1.0)
ob_cube_007.lineart.crease_threshold = 0.0
_m = ob_cube_007.modifiers.new('Subsurf', 'SUBSURF')
_m.uv_smooth = 'NONE'
_m.quality = 2
_m.levels = 2
_m.show_only_control_edges = False
ob_cube_006.location = (0.5, 0.0, 5.0)
ob_cube_006.rotation_euler = (1.571, -0.0, -0.0)
ob_cube_006.lock_rotations_4d = False
ob_cube_006.empty_display_type = 'ARROWS'
ob_cube_006.color = (0.0, 0.0, 0.0, 1.0)
ob_cube_006.lineart.crease_threshold = 0.0
_m = ob_cube_006.modifiers.new('Subsurf', 'SUBSURF')
_m.uv_smooth = 'NONE'
_m.quality = 2
_m.levels = 2
_m.show_only_control_edges = False
ob_sphere_012.location = (1.3, 0.0, 7.5)
ob_sphere_012.rotation_euler = (1.571, -0.0, -0.0)
ob_sphere_012.scale = (0.9, 0.9, 0.9)
ob_sphere_012.lock_rotations_4d = False
ob_sphere_012.empty_display_type = 'ARROWS'
ob_sphere_012.color = (0.0, 0.0, 0.0, 1.0)
ob_sphere_012.lineart.crease_threshold = 0.0
ob_cube_004.location = (1.3, 0.0, 8.4)
ob_cube_004.rotation_euler = (1.571, -0.0, -0.0)
ob_cube_004.lock_rotations_4d = False
ob_cube_004.empty_display_type = 'ARROWS'
ob_cube_004.color = (0.0, 0.0, 0.0, 1.0)
ob_cube_004.lineart.crease_threshold = 0.0
_m = ob_cube_004.modifiers.new('Subsurf', 'SUBSURF')
_m.uv_smooth = 'NONE'
_m.quality = 2
_m.levels = 2
_m.show_only_control_edges = False
ob_cube_003.location = (1.3, 0.0, 6.6)
ob_cube_003.rotation_euler = (1.571, -3.142, -4.724e-15)
ob_cube_003.lock_rotations_4d = False
ob_cube_003.empty_display_type = 'ARROWS'
ob_cube_003.color = (0.0, 0.0, 0.0, 1.0)
ob_cube_003.lineart.crease_threshold = 0.0
_m = ob_cube_003.modifiers.new('Subsurf', 'SUBSURF')
_m.uv_smooth = 'NONE'
_m.quality = 2
_m.levels = 2
_m.show_only_control_edges = False
ob_cube_002.location = (-1.3, 0.0, 6.6)
ob_cube_002.rotation_euler = (1.571, -3.142, -4.724e-15)
ob_cube_002.lock_rotations_4d = False
ob_cube_002.empty_display_type = 'ARROWS'
ob_cube_002.color = (0.0, 0.0, 0.0, 1.0)
ob_cube_002.lineart.crease_threshold = 0.0
_m = ob_cube_002.modifiers.new('Subsurf', 'SUBSURF')
_m.uv_smooth = 'NONE'
_m.quality = 2
_m.levels = 2
_m.show_only_control_edges = False
ob_cube_001.location = (-1.3, 0.0, 8.4)
ob_cube_001.rotation_euler = (1.571, -0.0, -0.0)
ob_cube_001.lock_rotations_4d = False
ob_cube_001.empty_display_type = 'ARROWS'
ob_cube_001.color = (0.0, 0.0, 0.0, 1.0)
ob_cube_001.lineart.crease_threshold = 0.0
_m = ob_cube_001.modifiers.new('Subsurf', 'SUBSURF')
_m.uv_smooth = 'NONE'
_m.quality = 2
_m.levels = 2
_m.show_only_control_edges = False
ob_cube.location = (0.0, 0.0, 9.0)
ob_cube.rotation_euler = (1.571, -0.0, -0.0)
ob_cube.lock_rotations_4d = False
ob_cube.empty_display_type = 'ARROWS'
ob_cube.color = (0.0, 0.0, 0.0, 1.0)
ob_cube.lineart.crease_threshold = 0.0
_m = ob_cube.modifiers.new('Subsurf', 'SUBSURF')
_m.uv_smooth = 'NONE'
_m.quality = 2
_m.levels = 3
ob_sphere_010.location = (0.0, 0.0, 6.0)
ob_sphere_010.rotation_euler = (1.571, -0.0, -0.0)
ob_sphere_010.scale = (1.0, 1.0, 0.5)
ob_sphere_010.lock_rotations_4d = False
ob_sphere_010.empty_display_type = 'ARROWS'
ob_sphere_010.color = (0.0, 0.0, 0.0, 1.0)
ob_sphere_010.lineart.crease_threshold = 0.0
ob_sphere_004.location = (0.5, 0.0, 3.0)
ob_sphere_004.rotation_euler = (1.571, -0.0, -0.0)
ob_sphere_004.scale = (0.9, 0.9, 0.9)
ob_sphere_004.lock_rotations_4d = False
ob_sphere_004.empty_display_type = 'ARROWS'
ob_sphere_004.color = (0.0, 0.0, 0.0, 1.0)
ob_sphere_004.lineart.crease_threshold = 0.0
ob_sphere_002.location = (-0.5, 0.0, 6.0)
ob_sphere_002.rotation_euler = (1.571, -0.0, -0.0)
ob_sphere_002.lock_rotations_4d = False
ob_sphere_002.empty_display_type = 'ARROWS'
ob_sphere_002.color = (0.0, 0.0, 0.0, 1.0)
ob_sphere_002.lineart.crease_threshold = 0.0
ob_sphere_001.location = (0.5, 0.0, 6.0)
ob_sphere_001.rotation_euler = (1.571, -0.0, -0.0)
ob_sphere_001.lock_rotations_4d = False
ob_sphere_001.empty_display_type = 'ARROWS'
ob_sphere_001.color = (0.0, 0.0, 0.0, 1.0)
ob_sphere_001.lineart.crease_threshold = 0.0
ob_sphere_009.location = (-1.3, 0.0, 7.5)
ob_sphere_009.rotation_euler = (1.571, -0.0, -0.0)
ob_sphere_009.scale = (0.9, 0.9, 0.9)
ob_sphere_009.lock_rotations_4d = False
ob_sphere_009.empty_display_type = 'ARROWS'
ob_sphere_009.color = (0.0, 0.0, 0.0, 1.0)
ob_sphere_009.lineart.crease_threshold = 0.0
ob_sphere_007.location = (1.3, 0.0, 9.4)
ob_sphere_007.rotation_euler = (1.571, -0.0, -0.0)
ob_sphere_007.lock_rotations_4d = False
ob_sphere_007.empty_display_type = 'ARROWS'
ob_sphere_007.color = (0.0, 0.0, 0.0, 1.0)
ob_sphere_007.lineart.crease_threshold = 0.0
ob_sphere_006.location = (-1.3, 0.0, 9.4)
ob_sphere_006.rotation_euler = (1.571, -0.0, -0.0)
ob_sphere_006.lock_rotations_4d = False
ob_sphere_006.empty_display_type = 'ARROWS'
ob_sphere_006.color = (0.0, 0.0, 0.0, 1.0)
ob_sphere_006.lineart.crease_threshold = 0.0
ob_sphere_003.location = (0.0, 0.0, 9.9)
ob_sphere_003.rotation_euler = (1.571, -0.0, -0.0)
ob_sphere_003.lock_rotations_4d = False
ob_sphere_003.empty_display_type = 'ARROWS'
ob_sphere_003.color = (0.0, 0.0, 0.0, 1.0)
ob_sphere_003.lineart.crease_threshold = 0.0
ob_sphere.location = (0.0, 0.0, 10.0)
ob_sphere.rotation_euler = (1.571, -0.0, -0.0)
ob_sphere.scale = (0.5, 0.5, 0.5)
ob_sphere.lock_rotations_4d = False
ob_sphere.empty_display_type = 'ARROWS'
ob_sphere.color = (0.0, 0.0, 0.0, 1.0)
ob_sphere.lineart.crease_threshold = 0.0
ob_lamp.location = (3.035, -9.516, 5.904)
ob_lamp.rotation_euler = (0.6503, 0.05522, 1.866)
ob_lamp.lock_rotations_4d = False
ob_lamp.empty_display_type = 'ARROWS'
ob_lamp.color = (0.0, 0.0, 0.0, 0.0)
ob_lamp.lineart.crease_threshold = 0.0
ob_camera.location = (10.6, -11.24, 14.04)
ob_camera.rotation_euler = (1.109, 0.01082, 0.8149)
ob_camera.lock_rotations_4d = False
ob_camera.empty_display_type = 'ARROWS'
ob_camera.color = (0.0, 0.0, 0.0, 0.0)
ob_camera.display_type = 'WIRE'
ob_camera.lineart.crease_threshold = 0.0
ob_cube_012.location = (1.3, 0.0, 5.9)
ob_cube_012.rotation_euler = (1.571, -0.0, -3.142)
ob_cube_012.lock_rotations_4d = False
ob_cube_012.empty_display_type = 'ARROWS'
ob_cube_012.color = (0.0, 0.0, 0.0, 1.0)
ob_cube_012.lineart.crease_threshold = 0.0
_m = ob_cube_012.modifiers.new('Subsurf', 'SUBSURF')
_m.uv_smooth = 'NONE'
_m.quality = 2
_m.levels = 2
_m.show_only_control_edges = False
ob_cube_011.location = (-1.3, 0.0, 5.9)
ob_cube_011.rotation_euler = (1.571, -0.0, -0.0)
ob_cube_011.lock_rotations_4d = False
ob_cube_011.empty_display_type = 'ARROWS'
ob_cube_011.color = (0.0, 0.0, 0.0, 1.0)
ob_cube_011.lineart.crease_threshold = 0.0
_m = ob_cube_011.modifiers.new('Subsurf', 'SUBSURF')
_m.uv_smooth = 'NONE'
_m.quality = 2
_m.levels = 2
_m.show_only_control_edges = False
ob_cube_009.location = (-0.5, 0.0, 0.1)
ob_cube_009.rotation_euler = (1.571, -0.0, -0.0)
ob_cube_009.lock_rotations_4d = False
ob_cube_009.empty_display_type = 'ARROWS'
ob_cube_009.color = (0.0, 0.0, 0.0, 1.0)
ob_cube_009.lineart.crease_threshold = 0.0
_m = ob_cube_009.modifiers.new('Subsurf', 'SUBSURF')
_m.uv_smooth = 'NONE'
_m.quality = 2
_m.levels = 2
_m.show_only_control_edges = False
ob_cube_005.location = (0.5, 0.0, 0.1)
ob_cube_005.rotation_euler = (1.571, -0.0, -0.0)
ob_cube_005.lock_rotations_4d = False
ob_cube_005.empty_display_type = 'ARROWS'
ob_cube_005.color = (0.0, 0.0, 0.0, 1.0)
ob_cube_005.lineart.crease_threshold = 0.0
_m = ob_cube_005.modifiers.new('Subsurf', 'SUBSURF')
_m.uv_smooth = 'NONE'
_m.quality = 2
_m.levels = 2
_m.show_only_control_edges = False

# ---- collection membership
col_collection_1.objects.link(ob_sphere_005)
col_collection_1.objects.link(ob_cube_010)
col_collection_1.objects.link(ob_cube_008)
col_collection_1.objects.link(ob_cube_007)
col_collection_1.objects.link(ob_cube_006)
col_collection_1.objects.link(ob_sphere_012)
col_collection_1.objects.link(ob_cube_004)
col_collection_1.objects.link(ob_cube_003)
col_collection_1.objects.link(ob_cube_002)
col_collection_1.objects.link(ob_cube_001)
col_collection_1.objects.link(ob_cube)
col_collection_1.objects.link(ob_sphere_010)
col_collection_1.objects.link(ob_sphere_004)
col_collection_1.objects.link(ob_sphere_002)
col_collection_1.objects.link(ob_sphere_001)
col_collection_1.objects.link(ob_sphere_009)
col_collection_1.objects.link(ob_sphere_007)
col_collection_1.objects.link(ob_sphere_006)
col_collection_1.objects.link(ob_sphere_003)
col_collection_1.objects.link(ob_sphere)
col_collection_1.objects.link(ob_lamp)
col_collection_1.objects.link(ob_camera)
col_collection_2.objects.link(ob_cube_012)
col_collection_2.objects.link(ob_cube_011)
col_collection_2.objects.link(ob_cube_009)
col_collection_2.objects.link(ob_cube_005)

# ---- scene / render settings (as saved in the file)
scene.camera = ob_camera
scene.frame_start = 1; scene.frame_end = 250; scene.frame_set(1)
scene.render.engine = 'BLENDER_EEVEE_NEXT'
scene.render.image_settings.file_format = 'JPEG'
scene.render.image_settings.color_mode = 'RGB'
scene.render.image_settings.compression = 90
scene.render.resolution_x = 800
scene.render.resolution_y = 600
scene.render.pixel_aspect_x = 100.0
scene.render.pixel_aspect_y = 100.0
scene.render.fps = 25
scene.render.dither_intensity = 0.0
scene.render.use_compositing = False
scene.render.use_sequencer = False
scene.render.bake_bias = 0.0
scene.render.use_stamp_time = False
scene.render.use_stamp_date = False
scene.render.use_stamp_frame = False
scene.render.use_stamp_camera = False
scene.render.use_stamp_scene = False
scene.render.use_stamp_filename = False
scene.render.use_stamp_render_time = False
scene.render.stamp_font_size = 0
scene.cycles.use_denoising = False
scene.cycles.samples = 10
scene.cycles.sampling_pattern = 'TABULATED_SOBOL'
scene.cycles.light_sampling_threshold = 0.0
scene.cycles.use_adaptive_sampling = False
scene.cycles.use_light_tree = False
scene.cycles.blur_glossy = 0.0
scene.cycles.volume_bounces = 1
scene.cycles.pixel_filter_type = 'GAUSSIAN'
scene.cycles.sample_clamp_indirect = 0.0
scene.view_settings.view_transform = 'Raw'
bpy.context.view_layer.update()
